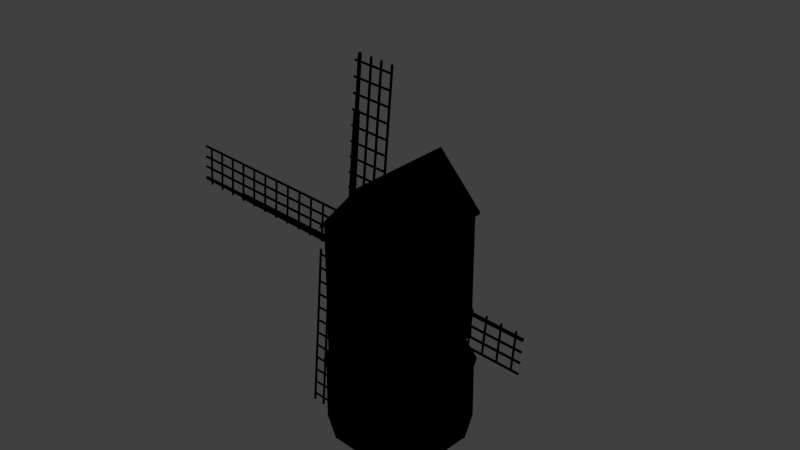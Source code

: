 # Source: windmill3.blend  (saved by Blender 2.70.0; exported with 4.5.12 LTS)
import bpy
from mathutils import Matrix  # noqa: F401  (used for matrix-valued properties, if any)

bpy.ops.wm.read_factory_settings(use_empty=True)
scene = bpy.context.scene
scene.name = 'Scene'

# ---- collections
col_collection_1 = bpy.data.collections.new('Collection 1'); scene.collection.children.link(col_collection_1)

# ---- materials (node trees are filled in below, after node groups)
mat_blinn1sg = bpy.data.materials.new('blinn1SG')
mat_blinn1sg.alpha_threshold = 0.0
mat_blinn1sg.use_transparent_shadow = False
mat_blinn1sg.diffuse_color = (0.0, 0.0, 0.0, 1.0)
mat_blinn1sg.specular_color = (0.0, 0.0, 0.0)
mat_blinn1sg.roughness = 0.5
mat_blinn1sg.specular_intensity = 1.0
mat_blinn1sg.line_color = (0.0, 0.0, 0.0, 1.0)

# ---- material node trees

# ---- world
world_world = bpy.data.worlds.new('World'); scene.world = world_world
world_world.color = (0.05088, 0.05088, 0.05088)
world_world.use_sun_shadow = False
world_world.sun_shadow_jitter_overblur = 0.0
world_world.cycles.sampling_method = 'MANUAL'
world_world.cycles.sample_map_resolution = 256

# ---- meshes
me_windmill_001 = bpy.data.meshes.new('WindMill.001')
me_windmill_001.from_pydata([(-277.9, -642.6, -29.08), (-280.4, -648.1, -29.08), (-280.4, -648.1, -24.39), (-277.9, -642.6, -24.39), (-300.0, -323.2, -29.08), (-300.0, -323.2, -24.39), (-297.5, -317.7, -24.39), (-297.5, -317.7, -29.08), (-156.9, -383.3, -29.08), (-159.5, -388.7, -29.08), (-159.5, -388.7, -24.39), (-300.0, -323.2, -29.08), (-300.0, -323.2, -24.39), (-159.5, -388.7, -29.08), (-159.5, -388.7, -24.39), (-5.065, -10.59, -33.34), (-5.065, -10.59, -20.34), (-489.7, 217.1, -21.74), (-489.7, 217.1, -31.94), (4.656, 10.26, -20.34), (4.656, 10.26, -33.34), (-481.2, 235.4, -31.94), (-481.2, 235.4, -21.74), (2.542, 5.727, -33.34), (-2.952, -6.055, -33.34), (-487.6, 221.7, -31.94), (-483.3, 230.9, -31.94), (-661.9, 313.6, -22.25), (-661.9, 313.6, -31.43), (-665.8, 305.3, -31.43), (-665.8, 305.3, -22.25), (-487.6, 221.7, -21.74), (-483.3, 230.9, -21.74), (-2.952, -6.055, -20.34), (2.542, 5.727, -20.34), (582.9, -421.5, -29.08), (582.9, -421.5, -24.39), (577.5, -418.9, -24.39), (577.5, -418.9, -29.08), (643.0, -278.4, -29.08), (648.5, -280.9, -29.08), (648.5, -280.9, -24.39), (643.0, -278.4, -24.39), (-9.023, -145.7, -29.74), (-9.023, -145.7, -23.73), (-6.485, -140.2, -23.73), (-6.485, -140.2, -29.74), (609.8, -427.6, -29.74), (607.3, -433.1, -29.74), (607.3, -433.1, -23.73), (609.8, -427.6, -23.73), (9.433, -106.1, -29.74), (9.433, -106.1, -23.73), (11.97, -100.7, -23.73), (11.97, -100.7, -29.74), (628.3, -388.0, -29.74), (625.7, -393.5, -29.74), (625.7, -393.5, -23.73), (628.3, -388.0, -23.73), (27.13, -68.17, -29.74), (27.13, -68.17, -23.73), (29.66, -62.72, -23.73), (29.66, -62.72, -29.74), (646.0, -350.1, -29.74), (643.4, -355.5, -29.74), (643.4, -355.5, -23.73), (646.0, -350.1, -23.73), (531.1, -397.3, -29.08), (531.1, -397.3, -24.39), (525.6, -394.7, -24.39), (525.6, -394.7, -29.08), (591.2, -254.2, -29.08), (596.6, -256.7, -29.08), (596.6, -256.7, -24.39), (591.2, -254.2, -24.39), (479.2, -373.1, -29.08), (479.2, -373.1, -24.39), (473.8, -370.6, -24.39), (473.8, -370.6, -29.08), (539.3, -230.0, -29.08), (544.7, -232.5, -29.08), (544.7, -232.5, -24.39), (539.3, -230.0, -24.39), (427.3, -348.9, -29.08), (427.3, -348.9, -24.39), (421.9, -346.4, -24.39), (421.9, -346.4, -29.08), (487.4, -205.8, -29.08), (492.9, -208.3, -29.08), (492.9, -208.3, -24.39), (487.4, -205.8, -24.39), (375.5, -324.7, -29.08), (375.5, -324.7, -24.39), (370.0, -322.2, -24.39), (370.0, -322.2, -29.08), (435.6, -181.6, -29.08), (441.0, -184.2, -29.08), (441.0, -184.2, -24.39), (435.6, -181.6, -24.39), (323.6, -300.5, -29.08), (323.6, -300.5, -24.39), (318.1, -298.0, -24.39), (318.1, -298.0, -29.08), (383.7, -157.4, -29.08), (389.1, -160.0, -29.08), (389.1, -160.0, -24.39), (383.7, -157.4, -24.39), (271.7, -276.3, -29.08), (271.7, -276.3, -24.39), (266.3, -273.8, -24.39), (266.3, -273.8, -29.08), (331.8, -133.2, -29.08), (337.3, -135.8, -29.08), (337.3, -135.8, -24.39), (331.8, -133.2, -24.39), (219.8, -252.2, -29.08), (219.8, -252.2, -24.39), (214.4, -249.6, -24.39), (214.4, -249.6, -29.08), (279.9, -109.1, -29.08), (285.4, -111.6, -29.08), (285.4, -111.6, -24.39), (279.9, -109.1, -24.39), (168.0, -228.0, -29.08), (168.0, -228.0, -24.39), (162.5, -225.4, -24.39), (162.5, -225.4, -29.08), (228.1, -84.87, -29.08), (233.5, -87.41, -29.08), (233.5, -87.41, -24.39), (228.1, -84.87, -24.39), (116.1, -203.8, -29.08), (116.1, -203.8, -24.39), (110.7, -201.2, -24.39), (110.7, -201.2, -29.08), (176.2, -60.68, -29.08), (181.7, -63.22, -29.08), (181.7, -63.22, -24.39), (176.2, -60.68, -24.39), (64.24, -179.6, -29.08), (64.24, -179.6, -24.39), (58.79, -177.1, -24.39), (58.79, -177.1, -29.08), (124.3, -36.5, -29.08), (129.8, -39.03, -29.08), (129.8, -39.03, -24.39), (124.3, -36.5, -24.39), (12.37, -155.4, -29.08), (12.37, -155.4, -24.39), (6.924, -152.9, -24.39), (6.924, -152.9, -29.08), (72.47, -12.31, -29.08), (77.91, -14.85, -29.08), (77.91, -14.85, -24.39), (72.47, -12.31, -24.39), (-10.61, 10.61, 3.052e-05), (-10.61, 10.61, -100.0), (-15.0, 0.0001221, -100.0), (-15.0, 6.104e-05, 3.052e-05), (-4.196e-05, 15.0, -3.052e-05), (-2.67e-05, 15.0, -100.0), (10.61, 10.61, -3.052e-05), (10.61, 10.61, -100.0), (15.0, 0.0001221, -100.0), (15.0, 6.104e-05, -3.052e-05), (10.61, -10.61, -3.052e-05), (10.61, -10.61, -100.0), (-4.387e-05, -15.0, -3.052e-05), (-2.909e-05, -15.0, -100.0), (-10.61, -10.61, -3.052e-05), (-10.61, -10.61, -100.0), (-4.196e-05, 6.104e-05, -3.052e-05), (489.3, -217.5, -21.74), (489.3, -217.5, -31.94), (480.8, -235.8, -31.94), (480.8, -235.8, -21.74), (487.2, -222.0, -31.94), (482.9, -231.2, -31.94), (661.5, -314.0, -22.25), (661.5, -314.0, -31.43), (665.4, -305.6, -31.43), (665.4, -305.6, -22.25), (487.2, -222.0, -21.74), (482.9, -231.2, -21.74), (-10.63, 4.696, -33.34), (-10.63, 4.696, -20.34), (217.1, 489.4, -21.74), (217.1, 489.4, -31.94), (10.22, -5.024, -20.34), (10.22, -5.024, -33.34), (235.4, 480.8, -31.94), (235.4, 480.8, -21.74), (5.686, -2.911, -33.34), (-6.096, 2.583, -33.34), (221.6, 487.2, -31.94), (230.9, 482.9, -31.94), (313.6, 661.5, -22.25), (313.6, 661.5, -31.43), (305.3, 665.4, -31.43), (305.3, 665.4, -22.25), (221.6, 487.2, -21.74), (230.9, 482.9, -21.74), (-6.096, 2.583, -20.34), (5.686, -2.911, -20.34), (-217.5, -489.7, -21.74), (-217.5, -489.7, -31.94), (-235.8, -481.1, -31.94), (-235.8, -481.1, -21.74), (-222.0, -487.6, -31.94), (-231.3, -483.3, -31.94), (-314.0, -661.9, -22.25), (-314.0, -661.9, -31.43), (-305.7, -665.7, -31.43), (-305.7, -665.7, -22.25), (-222.0, -487.6, -21.74), (-231.3, -483.3, -21.74), (421.9, 582.4, -29.08), (421.9, 582.4, -24.39), (419.3, 577.0, -24.39), (419.3, 577.0, -29.08), (278.8, 642.5, -29.08), (281.3, 648.0, -29.08), (281.3, 648.0, -24.39), (278.8, 642.5, -24.39), (146.1, -9.511, -29.74), (146.1, -9.511, -23.73), (140.6, -6.973, -23.73), (140.6, -6.973, -29.74), (428.0, 609.3, -29.74), (433.5, 606.8, -29.74), (433.5, 606.8, -23.73), (428.0, 609.3, -23.73), (106.5, 8.946, -29.74), (106.5, 8.946, -23.73), (101.1, 11.48, -23.73), (101.1, 11.48, -29.74), (388.5, 627.8, -29.74), (393.9, 625.2, -29.74), (393.9, 625.2, -23.73), (388.5, 627.8, -23.73), (68.57, 26.64, -29.74), (68.57, 26.64, -23.73), (63.13, 29.18, -23.73), (63.13, 29.18, -29.74), (350.5, 645.5, -29.74), (355.9, 642.9, -29.74), (355.9, 642.9, -23.73), (350.5, 645.5, -23.73), (397.7, 530.6, -29.08), (397.7, 530.6, -24.39), (395.1, 525.1, -24.39), (395.1, 525.1, -29.08), (254.6, 590.7, -29.08), (257.1, 596.1, -29.08), (257.1, 596.1, -24.39), (254.6, 590.7, -24.39), (373.5, 478.7, -29.08), (373.5, 478.7, -24.39), (371.0, 473.3, -24.39), (371.0, 473.3, -29.08), (230.4, 538.8, -29.08), (232.9, 544.2, -29.08), (232.9, 544.2, -24.39), (230.4, 538.8, -24.39), (349.3, 426.8, -29.08), (349.3, 426.8, -24.39), (346.8, 421.4, -24.39), (346.8, 421.4, -29.08), (206.2, 486.9, -29.08), (208.7, 492.4, -29.08), (208.7, 492.4, -24.39), (206.2, 486.9, -24.39), (325.1, 375.0, -29.08), (325.1, 375.0, -24.39), (322.6, 369.5, -24.39), (322.6, 369.5, -29.08), (182.0, 435.1, -29.08), (184.6, 440.5, -29.08), (184.6, 440.5, -24.39), (182.0, 435.1, -24.39), (300.9, 323.1, -29.08), (300.9, 323.1, -24.39), (298.4, 317.7, -24.39), (298.4, 317.7, -29.08), (157.8, 383.2, -29.08), (160.4, 388.6, -29.08), (160.4, 388.6, -24.39), (157.8, 383.2, -24.39), (276.7, 271.2, -29.08), (276.7, 271.2, -24.39), (274.2, 265.8, -24.39), (274.2, 265.8, -29.08), (133.6, 331.3, -29.08), (136.2, 336.8, -29.08), (136.2, 336.8, -24.39), (133.6, 331.3, -24.39), (252.6, 219.4, -29.08), (252.6, 219.4, -24.39), (250.0, 213.9, -24.39), (250.0, 213.9, -29.08), (109.5, 279.5, -29.08), (112.0, 284.9, -29.08), (112.0, 284.9, -24.39), (109.5, 279.5, -24.39), (228.4, 167.5, -29.08), (228.4, 167.5, -24.39), (225.8, 162.0, -24.39), (225.8, 162.0, -29.08), (85.27, 227.6, -29.08), (87.81, 233.0, -29.08), (87.81, 233.0, -24.39), (85.27, 227.6, -24.39), (204.2, 115.6, -29.08), (204.2, 115.6, -24.39), (201.6, 110.2, -24.39), (201.6, 110.2, -29.08), (61.09, 175.7, -29.08), (63.62, 181.2, -29.08), (63.62, 181.2, -24.39), (61.09, 175.7, -24.39), (180.0, 63.75, -29.08), (180.0, 63.75, -24.39), (177.5, 58.31, -24.39), (177.5, 58.31, -29.08), (36.9, 123.9, -29.08), (39.44, 129.3, -29.08), (39.44, 129.3, -24.39), (36.9, 123.9, -24.39), (155.8, 11.88, -29.08), (155.8, 11.88, -24.39), (153.3, 6.437, -24.39), (153.3, 6.437, -29.08), (12.71, 71.98, -29.08), (15.25, 77.42, -29.08), (15.25, 77.42, -24.39), (12.71, 71.98, -24.39), (-582.0, 421.4, -29.08), (-582.0, 421.4, -24.39), (-576.6, 418.8, -24.39), (-576.6, 418.8, -29.08), (-642.1, 278.3, -29.08), (-647.6, 280.8, -29.08), (-647.6, 280.8, -24.39), (-642.1, 278.3, -24.39), (9.914, 145.6, -29.74), (9.914, 145.6, -23.73), (7.376, 140.2, -23.73), (7.376, 140.2, -29.74), (-608.9, 427.5, -29.74), (-606.4, 433.0, -29.74), (-606.4, 433.0, -23.73), (-608.9, 427.5, -23.73), (-8.543, 106.0, -29.74), (-8.543, 106.0, -23.73), (-11.08, 100.6, -23.73), (-11.08, 100.6, -29.74), (-627.4, 388.0, -29.74), (-624.8, 393.4, -29.74), (-624.8, 393.4, -23.73), (-627.4, 388.0, -23.73), (-26.24, 68.08, -29.74), (-26.24, 68.08, -23.73), (-28.77, 62.64, -23.73), (-28.77, 62.64, -29.74), (-645.1, 350.0, -29.74), (-642.5, 355.5, -29.74), (-642.5, 355.5, -23.73), (-645.1, 350.0, -23.73), (-530.2, 397.2, -29.08), (-530.2, 397.2, -24.39), (-524.7, 394.7, -24.39), (-524.7, 394.7, -29.08), (-590.3, 254.1, -29.08), (-595.7, 256.6, -29.08), (-595.7, 256.6, -24.39), (-590.3, 254.1, -24.39), (-478.3, 373.0, -29.08), (-478.3, 373.0, -24.39), (-472.9, 370.5, -24.39), (-472.9, 370.5, -29.08), (-538.4, 229.9, -29.08), (-543.8, 232.4, -29.08), (-543.8, 232.4, -24.39), (-538.4, 229.9, -24.39), (-426.4, 348.8, -29.08), (-426.4, 348.8, -24.39), (-421.0, 346.3, -24.39), (-421.0, 346.3, -29.08), (-486.5, 205.7, -29.08), (-492.0, 208.3, -29.08), (-492.0, 208.3, -24.39), (-486.5, 205.7, -24.39), (-374.6, 324.6, -29.08), (-374.6, 324.6, -24.39), (-369.1, 322.1, -24.39), (-369.1, 322.1, -29.08), (-434.7, 181.5, -29.08), (-440.1, 184.1, -29.08), (-440.1, 184.1, -24.39), (-434.7, 181.5, -24.39), (-322.7, 300.4, -29.08), (-322.7, 300.4, -24.39), (-317.3, 297.9, -24.39), (-317.3, 297.9, -29.08), (-382.8, 157.3, -29.08), (-388.2, 159.9, -29.08), (-388.2, 159.9, -24.39), (-382.8, 157.3, -24.39), (-270.8, 276.3, -29.08), (-270.8, 276.3, -24.39), (-265.4, 273.7, -24.39), (-265.4, 273.7, -29.08), (-330.9, 133.2, -29.08), (-336.4, 135.7, -29.08), (-336.4, 135.7, -24.39), (-330.9, 133.2, -24.39), (-219.0, 252.1, -29.08), (-219.0, 252.1, -24.39), (-213.5, 249.5, -24.39), (-213.5, 249.5, -29.08), (-279.1, 109.0, -29.08), (-284.5, 111.5, -29.08), (-284.5, 111.5, -24.39), (-279.1, 109.0, -24.39), (-167.1, 227.9, -29.08), (-167.1, 227.9, -24.39), (-161.6, 225.3, -24.39), (-161.6, 225.3, -29.08), (-227.2, 84.79, -29.08), (-232.6, 87.32, -29.08), (-232.6, 87.32, -24.39), (-227.2, 84.79, -24.39), (-115.2, 203.7, -29.08), (-115.2, 203.7, -24.39), (-109.8, 201.2, -24.39), (-109.8, 201.2, -29.08), (-175.3, 60.6, -29.08), (-180.8, 63.14, -29.08), (-180.8, 63.14, -24.39), (-175.3, 60.6, -24.39), (-63.35, 179.5, -29.08), (-63.35, 179.5, -24.39), (-57.9, 177.0, -24.39), (-57.9, 177.0, -29.08), (-123.4, 36.41, -29.08), (-128.9, 38.95, -29.08), (-128.9, 38.95, -24.39), (-123.4, 36.41, -24.39), (-11.48, 155.3, -29.08), (-11.48, 155.3, -24.39), (-6.034, 152.8, -24.39), (-6.034, 152.8, -29.08), (-71.58, 12.22, -29.08), (-77.02, 14.76, -29.08), (-77.02, 14.76, -24.39), (-71.58, 12.22, -24.39), (-421.0, -582.5, -29.08), (-421.0, -582.5, -24.39), (-418.4, -577.1, -24.39), (-418.4, -577.1, -29.08), (-277.9, -642.6, -29.08), (-280.4, -648.1, -29.08), (-280.4, -648.1, -24.39), (-277.9, -642.6, -24.39), (-145.2, 9.426, -29.74), (-145.2, 9.426, -23.73), (-139.8, 6.888, -23.73), (-139.8, 6.888, -29.74), (-427.1, -609.4, -29.74), (-432.6, -606.9, -29.74), (-432.6, -606.9, -23.73), (-427.1, -609.4, -23.73), (-105.6, -9.031, -29.74), (-105.6, -9.031, -23.73), (-100.2, -11.57, -23.73), (-100.2, -11.57, -29.74), (-387.6, -627.9, -29.74), (-393.0, -625.3, -29.74), (-393.0, -625.3, -23.73), (-387.6, -627.9, -23.73), (-67.68, -26.72, -29.74), (-67.68, -26.72, -23.73), (-62.24, -29.26, -23.73), (-62.24, -29.26, -29.74), (-349.6, -645.6, -29.74), (-355.1, -643.0, -29.74), (-355.1, -643.0, -23.73), (-349.6, -645.6, -23.73), (-396.8, -530.7, -29.08), (-396.8, -530.7, -24.39), (-394.3, -525.2, -24.39), (-394.3, -525.2, -29.08), (-253.7, -590.8, -29.08), (-256.2, -596.2, -29.08), (-256.2, -596.2, -24.39), (-253.7, -590.8, -24.39), (-372.6, -478.8, -29.08), (-372.6, -478.8, -24.39), (-370.1, -473.3, -24.39), (-370.1, -473.3, -29.08), (-229.5, -538.9, -29.08), (-232.0, -544.3, -29.08), (-232.0, -544.3, -24.39), (-229.5, -538.9, -24.39), (-348.4, -426.9, -29.08), (-348.4, -426.9, -24.39), (-345.9, -421.5, -24.39), (-345.9, -421.5, -29.08), (-205.3, -487.0, -29.08), (-207.9, -492.5, -29.08), (-207.9, -492.5, -24.39), (-205.3, -487.0, -24.39), (-324.2, -375.1, -29.08), (-324.2, -375.1, -24.39), (-321.7, -369.6, -24.39), (-321.7, -369.6, -29.08), (-181.1, -435.2, -29.08), (-183.7, -440.6, -29.08), (-183.7, -440.6, -24.39), (-181.1, -435.2, -24.39), (-300.0, -323.2, -24.39), (-297.5, -317.7, -24.39), (-297.5, -317.7, -29.08), (-156.9, -383.3, -29.08), (-159.5, -388.7, -29.08), (-159.5, -388.7, -24.39), (-156.9, -383.3, -24.39), (-275.9, -271.3, -29.08), (-275.9, -271.3, -24.39), (-273.3, -265.9, -24.39), (-273.3, -265.9, -29.08), (-132.8, -331.4, -29.08), (-135.3, -336.9, -29.08), (-135.3, -336.9, -24.39), (-132.8, -331.4, -24.39), (-251.7, -219.4, -29.08), (-251.7, -219.4, -24.39), (-249.1, -214.0, -24.39), (-249.1, -214.0, -29.08), (-108.6, -279.5, -29.08), (-111.1, -285.0, -29.08), (-111.1, -285.0, -24.39), (-108.6, -279.5, -24.39), (-227.5, -167.6, -29.08), (-227.5, -167.6, -24.39), (-224.9, -162.1, -24.39), (-224.9, -162.1, -29.08), (-84.38, -227.7, -29.08), (-86.92, -233.1, -29.08), (-86.92, -233.1, -24.39), (-84.38, -227.7, -24.39), (-203.3, -115.7, -29.08), (-203.3, -115.7, -24.39), (-200.8, -110.3, -24.39), (-200.8, -110.3, -29.08), (-60.2, -175.8, -29.08), (-62.73, -181.2, -29.08), (-62.73, -181.2, -24.39), (-60.2, -175.8, -24.39), (-179.1, -63.83, -29.08), (-179.1, -63.83, -24.39), (-176.6, -58.39, -24.39), (-176.6, -58.39, -29.08), (-36.01, -123.9, -29.08), (-38.55, -129.4, -29.08), (-38.55, -129.4, -24.39), (-36.01, -123.9, -24.39), (-154.9, -11.96, -29.08), (-154.9, -11.96, -24.39), (-152.4, -6.521, -24.39), (-152.4, -6.522, -29.08), (-11.82, -72.07, -29.08), (-14.36, -77.51, -29.08), (-14.36, -77.51, -24.39), (-11.82, -72.07, -24.39)], [], [(4, 5, 6, 7), (4, 7, 8, 9), (4, 9, 10, 5), (2, 1, 0, 3), (11, 13, 14, 12), (15, 16, 17, 18), (19, 20, 21, 22), (23, 24, 25, 26), (27, 28, 29, 30), (31, 32, 27, 30), (31, 30, 29, 25), (26, 28, 27, 32), (26, 25, 29, 28), (33, 34, 32, 31), (16, 33, 31, 17), (18, 17, 31, 25), (23, 26, 21, 20), (32, 22, 21, 26), (19, 22, 32, 34), (35, 36, 37, 38), (35, 38, 39, 40), (35, 40, 41, 36), (37, 36, 41, 42), (37, 42, 39, 38), (43, 44, 45, 46), (43, 46, 47, 48), (43, 48, 49, 44), (45, 44, 49, 50), (45, 50, 47, 46), (51, 52, 53, 54), (51, 54, 55, 56), (51, 56, 57, 52), (53, 52, 57, 58), (53, 58, 55, 54), (59, 60, 61, 62), (59, 62, 63, 64), (59, 64, 65, 60), (61, 60, 65, 66), (61, 66, 63, 62), (67, 68, 69, 70), (67, 70, 71, 72), (67, 72, 73, 68), (69, 68, 73, 74), (69, 74, 71, 70), (75, 76, 77, 78), (75, 78, 79, 80), (75, 80, 81, 76), (77, 76, 81, 82), (77, 82, 79, 78), (83, 84, 85, 86), (83, 86, 87, 88), (83, 88, 89, 84), (85, 84, 89, 90), (85, 90, 87, 86), (91, 92, 93, 94), (91, 94, 95, 96), (91, 96, 97, 92), (93, 92, 97, 98), (93, 98, 95, 94), (99, 100, 101, 102), (99, 102, 103, 104), (99, 104, 105, 100), (101, 100, 105, 106), (101, 106, 103, 102), (107, 108, 109, 110), (107, 110, 111, 112), (107, 112, 113, 108), (109, 108, 113, 114), (109, 114, 111, 110), (115, 116, 117, 118), (115, 118, 119, 120), (115, 120, 121, 116), (117, 116, 121, 122), (117, 122, 119, 118), (123, 124, 125, 126), (123, 126, 127, 128), (123, 128, 129, 124), (125, 124, 129, 130), (125, 130, 127, 126), (131, 132, 133, 134), (131, 134, 135, 136), (131, 136, 137, 132), (133, 132, 137, 138), (133, 138, 135, 134), (139, 140, 141, 142), (139, 142, 143, 144), (139, 144, 145, 140), (141, 140, 145, 146), (141, 146, 143, 142), (147, 148, 149, 150), (147, 150, 151, 152), (147, 152, 153, 148), (149, 148, 153, 154), (149, 154, 151, 150), (155, 156, 157, 158), (155, 159, 160, 156), (160, 159, 161, 162), (163, 162, 161, 164), (165, 166, 163, 164), (165, 167, 168, 166), (169, 170, 168, 167), (169, 158, 157, 170), (158, 169, 171, 155), (159, 155, 171), (171, 164, 161, 159), (165, 164, 171), (171, 169, 167, 165), (41, 40, 39, 42), (49, 48, 47, 50), (57, 56, 55, 58), (65, 64, 63, 66), (73, 72, 71, 74), (81, 80, 79, 82), (89, 88, 87, 90), (97, 96, 95, 98), (105, 104, 103, 106), (113, 112, 111, 114), (121, 120, 119, 122), (129, 128, 127, 130), (137, 136, 135, 138), (145, 144, 143, 146), (153, 152, 151, 154), (25, 24, 15, 18), (20, 19, 172, 173), (16, 15, 174, 175), (24, 23, 176, 177), (178, 179, 180, 181), (182, 183, 178, 181), (182, 181, 180, 176), (177, 179, 178, 183), (177, 176, 180, 179), (34, 33, 183, 182), (19, 34, 182, 172), (173, 172, 182, 176), (24, 177, 174, 15), (183, 175, 174, 177), (16, 175, 183, 33), (176, 23, 20, 173), (184, 185, 186, 187), (188, 189, 190, 191), (192, 193, 194, 195), (196, 197, 198, 199), (200, 201, 196, 199), (200, 199, 198, 194), (195, 197, 196, 201), (195, 194, 198, 197), (202, 203, 201, 200), (185, 202, 200, 186), (187, 186, 200, 194), (192, 195, 190, 189), (201, 191, 190, 195), (188, 191, 201, 203), (194, 193, 184, 187), (189, 188, 204, 205), (185, 184, 206, 207), (193, 192, 208, 209), (210, 211, 212, 213), (214, 215, 210, 213), (214, 213, 212, 208), (209, 211, 210, 215), (209, 208, 212, 211), (203, 202, 215, 214), (188, 203, 214, 204), (205, 204, 214, 208), (193, 209, 206, 184), (215, 207, 206, 209), (185, 207, 215, 202), (208, 192, 189, 205), (216, 217, 218, 219), (216, 219, 220, 221), (216, 221, 222, 217), (218, 217, 222, 223), (218, 223, 220, 219), (224, 225, 226, 227), (224, 227, 228, 229), (224, 229, 230, 225), (226, 225, 230, 231), (226, 231, 228, 227), (232, 233, 234, 235), (232, 235, 236, 237), (232, 237, 238, 233), (234, 233, 238, 239), (234, 239, 236, 235), (240, 241, 242, 243), (240, 243, 244, 245), (240, 245, 246, 241), (242, 241, 246, 247), (242, 247, 244, 243), (248, 249, 250, 251), (248, 251, 252, 253), (248, 253, 254, 249), (250, 249, 254, 255), (250, 255, 252, 251), (256, 257, 258, 259), (256, 259, 260, 261), (256, 261, 262, 257), (258, 257, 262, 263), (258, 263, 260, 259), (264, 265, 266, 267), (264, 267, 268, 269), (264, 269, 270, 265), (266, 265, 270, 271), (266, 271, 268, 267), (272, 273, 274, 275), (272, 275, 276, 277), (272, 277, 278, 273), (274, 273, 278, 279), (274, 279, 276, 275), (280, 281, 282, 283), (280, 283, 284, 285), (280, 285, 286, 281), (282, 281, 286, 287), (282, 287, 284, 283), (288, 289, 290, 291), (288, 291, 292, 293), (288, 293, 294, 289), (290, 289, 294, 295), (290, 295, 292, 291), (296, 297, 298, 299), (296, 299, 300, 301), (296, 301, 302, 297), (298, 297, 302, 303), (298, 303, 300, 299), (304, 305, 306, 307), (304, 307, 308, 309), (304, 309, 310, 305), (306, 305, 310, 311), (306, 311, 308, 307), (312, 313, 314, 315), (312, 315, 316, 317), (312, 317, 318, 313), (314, 313, 318, 319), (314, 319, 316, 315), (320, 321, 322, 323), (320, 323, 324, 325), (320, 325, 326, 321), (322, 321, 326, 327), (322, 327, 324, 323), (328, 329, 330, 331), (328, 331, 332, 333), (328, 333, 334, 329), (330, 329, 334, 335), (330, 335, 332, 331), (222, 221, 220, 223), (230, 229, 228, 231), (238, 237, 236, 239), (246, 245, 244, 247), (254, 253, 252, 255), (262, 261, 260, 263), (270, 269, 268, 271), (278, 277, 276, 279), (286, 285, 284, 287), (294, 293, 292, 295), (302, 301, 300, 303), (310, 309, 308, 311), (318, 317, 316, 319), (326, 325, 324, 327), (334, 333, 332, 335), (336, 337, 338, 339), (336, 339, 340, 341), (336, 341, 342, 337), (338, 337, 342, 343), (338, 343, 340, 339), (344, 345, 346, 347), (344, 347, 348, 349), (344, 349, 350, 345), (346, 345, 350, 351), (346, 351, 348, 347), (352, 353, 354, 355), (352, 355, 356, 357), (352, 357, 358, 353), (354, 353, 358, 359), (354, 359, 356, 355), (360, 361, 362, 363), (360, 363, 364, 365), (360, 365, 366, 361), (362, 361, 366, 367), (362, 367, 364, 363), (368, 369, 370, 371), (368, 371, 372, 373), (368, 373, 374, 369), (370, 369, 374, 375), (370, 375, 372, 371), (376, 377, 378, 379), (376, 379, 380, 381), (376, 381, 382, 377), (378, 377, 382, 383), (378, 383, 380, 379), (384, 385, 386, 387), (384, 387, 388, 389), (384, 389, 390, 385), (386, 385, 390, 391), (386, 391, 388, 387), (392, 393, 394, 395), (392, 395, 396, 397), (392, 397, 398, 393), (394, 393, 398, 399), (394, 399, 396, 395), (400, 401, 402, 403), (400, 403, 404, 405), (400, 405, 406, 401), (402, 401, 406, 407), (402, 407, 404, 403), (408, 409, 410, 411), (408, 411, 412, 413), (408, 413, 414, 409), (410, 409, 414, 415), (410, 415, 412, 411), (416, 417, 418, 419), (416, 419, 420, 421), (416, 421, 422, 417), (418, 417, 422, 423), (418, 423, 420, 419), (424, 425, 426, 427), (424, 427, 428, 429), (424, 429, 430, 425), (426, 425, 430, 431), (426, 431, 428, 427), (432, 433, 434, 435), (432, 435, 436, 437), (432, 437, 438, 433), (434, 433, 438, 439), (434, 439, 436, 435), (440, 441, 442, 443), (440, 443, 444, 445), (440, 445, 446, 441), (442, 441, 446, 447), (442, 447, 444, 443), (448, 449, 450, 451), (448, 451, 452, 453), (448, 453, 454, 449), (450, 449, 454, 455), (450, 455, 452, 451), (342, 341, 340, 343), (350, 349, 348, 351), (358, 357, 356, 359), (366, 365, 364, 367), (374, 373, 372, 375), (382, 381, 380, 383), (390, 389, 388, 391), (398, 397, 396, 399), (406, 405, 404, 407), (414, 413, 412, 415), (422, 421, 420, 423), (430, 429, 428, 431), (438, 437, 436, 439), (446, 445, 444, 447), (454, 453, 452, 455), (456, 457, 458, 459), (456, 459, 460, 461), (456, 461, 462, 457), (458, 457, 462, 463), (458, 463, 460, 459), (464, 465, 466, 467), (464, 467, 468, 469), (464, 469, 470, 465), (466, 465, 470, 471), (466, 471, 468, 467), (472, 473, 474, 475), (472, 475, 476, 477), (472, 477, 478, 473), (474, 473, 478, 479), (474, 479, 476, 475), (480, 481, 482, 483), (480, 483, 484, 485), (480, 485, 486, 481), (482, 481, 486, 487), (482, 487, 484, 483), (488, 489, 490, 491), (488, 491, 492, 493), (488, 493, 494, 489), (490, 489, 494, 495), (490, 495, 492, 491), (496, 497, 498, 499), (496, 499, 500, 501), (496, 501, 502, 497), (498, 497, 502, 503), (498, 503, 500, 499), (504, 505, 506, 507), (504, 507, 508, 509), (504, 509, 510, 505), (506, 505, 510, 511), (506, 511, 508, 507), (512, 513, 514, 515), (512, 515, 516, 517), (512, 517, 518, 513), (514, 513, 518, 519), (514, 519, 516, 515), (521, 520, 525, 526), (521, 526, 523, 522), (527, 528, 529, 530), (527, 530, 531, 532), (527, 532, 533, 528), (529, 528, 533, 534), (529, 534, 531, 530), (535, 536, 537, 538), (535, 538, 539, 540), (535, 540, 541, 536), (537, 536, 541, 542), (537, 542, 539, 538), (543, 544, 545, 546), (543, 546, 547, 548), (543, 548, 549, 544), (545, 544, 549, 550), (545, 550, 547, 546), (551, 552, 553, 554), (551, 554, 555, 556), (551, 556, 557, 552), (553, 552, 557, 558), (553, 558, 555, 554), (559, 560, 561, 562), (559, 562, 563, 564), (559, 564, 565, 560), (561, 560, 565, 566), (561, 566, 563, 562), (567, 568, 569, 570), (567, 570, 571, 572), (567, 572, 573, 568), (569, 568, 573, 574), (569, 574, 571, 570), (470, 469, 468, 471), (478, 477, 476, 479), (486, 485, 484, 487), (494, 493, 492, 495), (502, 501, 500, 503), (510, 509, 508, 511), (518, 517, 516, 519), (525, 524, 523, 526), (533, 532, 531, 534), (541, 540, 539, 542), (549, 548, 547, 550), (557, 556, 555, 558), (565, 564, 563, 566), (573, 572, 571, 574)])
me_windmill_001.polygons.foreach_set('use_smooth', [0, 0, 0, 0, 0, 1, 0, 1, 0, 1, 0, 0, 1, 1, 0, 0, 0, 0, 0, 0, 0, 0, 0, 0, 0, 0, 0, 0, 0, 0, 0, 0, 0, 0, 0, 0, 0, 0, 0, 0, 0, 0, 0, 0, 0, 0, 0, 0, 0, 0, 0, 0, 0, 0, 0, 0, 0, 0, 0, 0, 0, 0, 0, 0, 0, 0, 0, 0, 0, 0, 0, 0, 0, 0, 0, 0, 0, 0, 0, 0, 0, 0, 0, 0, 0, 0, 0, 0, 0, 0, 0, 0, 0, 0, 1, 1, 1, 1, 1, 1, 1, 1, 1, 1, 1, 1, 1, 0, 0, 0, 0, 0, 0, 0, 0, 0, 0, 0, 0, 0, 0, 0, 1, 1, 0, 1, 0, 1, 0, 0, 1, 1, 0, 0, 0, 0, 0, 1, 1, 0, 1, 0, 1, 0, 0, 1, 1, 0, 0, 0, 0, 0, 1, 1, 0, 1, 0, 1, 0, 0, 1, 1, 0, 0, 0, 0, 0, 1, 0, 0, 0, 0, 0, 0, 0, 0, 0, 0, 0, 0, 0, 0, 0, 0, 0, 0, 0, 0, 0, 0, 0, 0, 0, 0, 0, 0, 0, 0, 0, 0, 0, 0, 0, 0, 0, 0, 0, 0, 0, 0, 0, 0, 0, 0, 0, 0, 0, 0, 0, 0, 0, 0, 0, 0, 0, 0, 0, 0, 0, 0, 0, 0, 0, 0, 0, 0, 0, 0, 0, 0, 0, 0, 0, 0, 0, 0, 0, 0, 0, 0, 0, 0, 0, 0, 0, 0, 0, 0, 0, 0, 0, 0, 0, 0, 0, 0, 0, 0, 0, 0, 0, 0, 0, 0, 0, 0, 0, 0, 0, 0, 0, 0, 0, 0, 0, 0, 0, 0, 0, 0, 0, 0, 0, 0, 0, 0, 0, 0, 0, 0, 0, 0, 0, 0, 0, 0, 0, 0, 0, 0, 0, 0, 0, 0, 0, 0, 0, 0, 0, 0, 0, 0, 0, 0, 0, 0, 0, 0, 0, 0, 0, 0, 0, 0, 0, 0, 0, 0, 0, 0, 0, 0, 0, 0, 0, 0, 0, 0, 0, 0, 0, 0, 0, 0, 0, 0, 0, 0, 0, 0, 0, 0, 0, 0, 0, 0, 0, 0, 0, 0, 0, 0, 0, 0, 0, 0, 0, 0, 0, 0, 0, 0, 0, 0, 0, 0, 0, 0, 0, 0, 0, 0, 0, 0, 0, 0, 0, 0, 0, 0, 0, 0, 0, 0, 0, 0, 0, 0, 0, 0, 0, 0, 0, 0, 0, 0, 0, 0, 0, 0, 0, 0, 0, 0, 0, 0, 0, 0, 0, 0, 0, 0, 0, 0])
_k = set([(15, 16), (15, 24), (16, 17), (17, 18), (18, 25), (19, 20), (19, 172), (20, 23), (23, 26), (23, 176), (24, 25), (24, 177), (25, 29), (26, 28), (27, 30), (27, 32), (28, 29), (30, 31), (31, 33), (32, 34), (33, 183), (34, 182), (155, 158), (155, 159), (156, 157), (156, 160), (157, 170), (158, 169), (159, 161), (160, 162), (161, 164), (162, 163), (163, 166), (164, 165), (165, 167), (166, 168), (167, 169), (168, 170), (172, 173), (173, 176), (176, 180), (177, 179), (178, 181), (178, 183), (179, 180), (181, 182), (184, 185), (184, 193), (185, 186), (186, 187), (187, 194), (188, 189), (188, 204), (189, 192), (192, 195), (192, 208), (193, 194), (193, 209), (194, 198), (195, 197), (196, 199), (196, 201), (197, 198), (199, 200), (200, 202), (201, 203), (202, 215), (203, 214), (204, 205), (205, 208), (208, 212), (209, 211), (210, 213), (210, 215), (211, 212), (213, 214)])
me_windmill_001.attributes.new('sharp_edge', 'BOOLEAN', 'EDGE').data.foreach_set('value', [ (min(e.vertices), max(e.vertices)) in _k for e in me_windmill_001.edges])
_uv = me_windmill_001.uv_layers.new(name='UVMap')
_uv.uv.foreach_set('vector', [0.8233, 0.4289, 0.8214, 0.4289, 0.8214, 0.4263, 0.8233, 0.4263, 0.8214, 0.4308, 0.8213, 0.4334, 0.7526, 0.4324, 0.7527, 0.4297, 0.8214, 0.4308, 0.7527, 0.4297, 0.7527, 0.4279, 0.8214, 0.4289, 0.6689, 0.298, 0.667, 0.298, 0.667, 0.2954, 0.6689, 0.2954, 0.8214, 0.4308, 0.7527, 0.4297, 0.7527, 0.4279, 0.8214, 0.4289, 0.9517, 0.4683, 0.9461, 0.4683, 0.9465, 0.2062, 0.9511, 0.2062, 0.9357, 0.4682, 0.9301, 0.4682, 0.9307, 0.2061, 0.9356, 0.2061, 0.9276, 0.4682, 0.9211, 0.4681, 0.9231, 0.2061, 0.9282, 0.2061, 0.9385, 0.1096, 0.9344, 0.1095, 0.9345, 0.1049, 0.9386, 0.1051, 0.9438, 0.2061, 0.9386, 0.206, 0.9385, 0.1096, 0.9431, 0.1097, 0.9252, 0.2057, 0.9254, 0.1094, 0.9296, 0.1094, 0.9296, 0.2057, 0.9343, 0.2058, 0.9344, 0.1095, 0.9385, 0.1096, 0.9386, 0.206, 0.9343, 0.2058, 0.9296, 0.2057, 0.9296, 0.1094, 0.9344, 0.1095, 0.944, 0.4683, 0.9379, 0.4682, 0.9386, 0.206, 0.9438, 0.2061, 0.9461, 0.4683, 0.944, 0.4683, 0.9438, 0.2061, 0.9465, 0.2062, 0.9292, 0.1056, 0.9338, 0.1056, 0.9338, 0.108, 0.9292, 0.108, 0.9276, 0.4682, 0.9282, 0.2061, 0.9307, 0.2061, 0.9301, 0.4682, 0.9393, 0.1047, 0.9418, 0.1047, 0.9418, 0.1092, 0.9393, 0.1092, 0.9357, 0.4682, 0.9356, 0.2061, 0.9386, 0.206, 0.9379, 0.4682, 0.9033, 0.2965, 0.9014, 0.2965, 0.9013, 0.2939, 0.9032, 0.2938, 0.9014, 0.2983, 0.9015, 0.301, 0.8328, 0.3023, 0.8327, 0.2997, 0.9014, 0.2983, 0.8327, 0.2997, 0.8327, 0.2978, 0.9014, 0.2965, 0.9013, 0.2939, 0.9014, 0.2965, 0.8327, 0.2978, 0.8326, 0.2952, 0.9013, 0.2939, 0.8326, 0.2952, 0.8326, 0.2933, 0.9013, 0.292, 0.3978, 0.3972, 0.4005, 0.3972, 0.4005, 0.4001, 0.3978, 0.4001, 0.4005, 0.4057, 0.4005, 0.4028, 0.7385, 0.4028, 0.7385, 0.4057, 0.4005, 0.3945, 0.7385, 0.3945, 0.7385, 0.3972, 0.4005, 0.3972, 0.4005, 0.4001, 0.4005, 0.3972, 0.7385, 0.3972, 0.7385, 0.4001, 0.4005, 0.4001, 0.7385, 0.4001, 0.7385, 0.4028, 0.4005, 0.4028, 0.3985, 0.4346, 0.4012, 0.4346, 0.4012, 0.4376, 0.3985, 0.4376, 0.4012, 0.4432, 0.4012, 0.4402, 0.7392, 0.4402, 0.7392, 0.4432, 0.4012, 0.432, 0.7392, 0.432, 0.7392, 0.4346, 0.4012, 0.4346, 0.4012, 0.4376, 0.4012, 0.4346, 0.7392, 0.4346, 0.7392, 0.4376, 0.4012, 0.4376, 0.7392, 0.4376, 0.7392, 0.4402, 0.4012, 0.4402, 0.3976, 0.4158, 0.4003, 0.4158, 0.4003, 0.4187, 0.3976, 0.4187, 0.4003, 0.4244, 0.4003, 0.4214, 0.7383, 0.4214, 0.7383, 0.4244, 0.4003, 0.4131, 0.7383, 0.4131, 0.7383, 0.4158, 0.4003, 0.4158, 0.4003, 0.4187, 0.4003, 0.4158, 0.7383, 0.4158, 0.7383, 0.4187, 0.4003, 0.4187, 0.7383, 0.4187, 0.7383, 0.4214, 0.4003, 0.4214, 0.9043, 0.3174, 0.9024, 0.3175, 0.9023, 0.3149, 0.9042, 0.3148, 0.9025, 0.3193, 0.9025, 0.322, 0.8339, 0.3241, 0.8338, 0.3215, 0.9025, 0.3193, 0.8338, 0.3215, 0.8337, 0.3196, 0.9024, 0.3175, 0.9023, 0.3149, 0.9024, 0.3175, 0.8337, 0.3196, 0.8336, 0.317, 0.9023, 0.3149, 0.8336, 0.317, 0.8336, 0.3152, 0.9023, 0.313, 0.8234, 0.2975, 0.8216, 0.2975, 0.8215, 0.2949, 0.8234, 0.2949, 0.8216, 0.2994, 0.8216, 0.302, 0.7529, 0.3029, 0.7529, 0.3002, 0.8216, 0.2994, 0.7529, 0.3002, 0.7529, 0.2984, 0.8216, 0.2975, 0.8215, 0.2949, 0.8216, 0.2975, 0.7529, 0.2984, 0.7528, 0.2957, 0.8215, 0.2949, 0.7528, 0.2957, 0.7528, 0.2939, 0.8215, 0.293, 0.8203, 0.3193, 0.8184, 0.3193, 0.8184, 0.3167, 0.8203, 0.3166, 0.8185, 0.3211, 0.8185, 0.3238, 0.7498, 0.3251, 0.7498, 0.3224, 0.8185, 0.3211, 0.7498, 0.3224, 0.7497, 0.3206, 0.8184, 0.3193, 0.8184, 0.3167, 0.8184, 0.3193, 0.7497, 0.3206, 0.7497, 0.318, 0.8184, 0.3167, 0.7497, 0.318, 0.7496, 0.3161, 0.8184, 0.3148, 0.9069, 0.4044, 0.9051, 0.4044, 0.905, 0.4018, 0.9069, 0.4018, 0.9051, 0.4063, 0.9052, 0.4089, 0.8365, 0.4104, 0.8364, 0.4078, 0.9051, 0.4063, 0.8364, 0.4078, 0.8364, 0.406, 0.9051, 0.4044, 0.905, 0.4018, 0.9051, 0.4044, 0.8364, 0.406, 0.8363, 0.4033, 0.905, 0.4018, 0.8363, 0.4033, 0.8363, 0.4015, 0.905, 0.4, 0.9051, 0.4274, 0.9032, 0.4273, 0.9033, 0.4247, 0.9051, 0.4247, 0.9032, 0.4292, 0.9032, 0.4318, 0.8345, 0.4308, 0.8345, 0.4282, 0.9032, 0.4292, 0.8345, 0.4282, 0.8345, 0.4263, 0.9032, 0.4273, 0.9033, 0.4247, 0.9032, 0.4273, 0.8345, 0.4263, 0.8346, 0.4237, 0.9033, 0.4247, 0.8346, 0.4237, 0.8346, 0.4218, 0.9033, 0.4229, 0.9082, 0.4485, 0.9063, 0.4486, 0.9062, 0.4459, 0.9081, 0.4459, 0.9063, 0.4504, 0.9064, 0.453, 0.8377, 0.4547, 0.8376, 0.4521, 0.9063, 0.4504, 0.8376, 0.4521, 0.8376, 0.4503, 0.9063, 0.4486, 0.9062, 0.4459, 0.9063, 0.4486, 0.8376, 0.4503, 0.8375, 0.4476, 0.9062, 0.4459, 0.8375, 0.4476, 0.8375, 0.4458, 0.9062, 0.4441, 0.8941, 0.4715, 0.8923, 0.4714, 0.8923, 0.4688, 0.8942, 0.4688, 0.8922, 0.4733, 0.8922, 0.4759, 0.8235, 0.4752, 0.8235, 0.4725, 0.8922, 0.4733, 0.8235, 0.4725, 0.8236, 0.4707, 0.8923, 0.4714, 0.8923, 0.4688, 0.8923, 0.4714, 0.8236, 0.4707, 0.8236, 0.468, 0.8923, 0.4688, 0.8236, 0.468, 0.8236, 0.4662, 0.8923, 0.467, 0.8903, 0.4911, 0.8884, 0.4911, 0.8884, 0.4885, 0.8903, 0.4885, 0.8884, 0.493, 0.8884, 0.4956, 0.8196, 0.495, 0.8197, 0.4924, 0.8884, 0.493, 0.8197, 0.4924, 0.8197, 0.4905, 0.8884, 0.4911, 0.8884, 0.4885, 0.8884, 0.4911, 0.8197, 0.4905, 0.8197, 0.4879, 0.8884, 0.4885, 0.8197, 0.4879, 0.8197, 0.4861, 0.8884, 0.4866, 0.8896, 0.5093, 0.8877, 0.5094, 0.8876, 0.5067, 0.8895, 0.5067, 0.8878, 0.5112, 0.8879, 0.5138, 0.8192, 0.5162, 0.8191, 0.5135, 0.8878, 0.5112, 0.8191, 0.5135, 0.819, 0.5117, 0.8877, 0.5094, 0.8876, 0.5067, 0.8877, 0.5094, 0.819, 0.5117, 0.8189, 0.5091, 0.8876, 0.5067, 0.8189, 0.5091, 0.8189, 0.5072, 0.8875, 0.5049, 0.8873, 0.528, 0.8854, 0.5281, 0.8854, 0.5255, 0.8872, 0.5254, 0.8855, 0.53, 0.8856, 0.5326, 0.8169, 0.5345, 0.8168, 0.5318, 0.8855, 0.53, 0.8168, 0.5318, 0.8168, 0.53, 0.8854, 0.5281, 0.8854, 0.5255, 0.8854, 0.5281, 0.8168, 0.53, 0.8167, 0.5274, 0.8854, 0.5255, 0.8167, 0.5274, 0.8166, 0.5255, 0.8853, 0.5236, 0.8877, 0.5466, 0.8858, 0.5466, 0.8859, 0.544, 0.8878, 0.544, 0.8858, 0.5484, 0.8858, 0.5511, 0.8171, 0.55, 0.8171, 0.5474, 0.8858, 0.5484, 0.8171, 0.5474, 0.8171, 0.5455, 0.8858, 0.5466, 0.8859, 0.544, 0.8858, 0.5466, 0.8171, 0.5455, 0.8172, 0.5429, 0.8859, 0.544, 0.8172, 0.5429, 0.8172, 0.541, 0.8859, 0.5421, 0.1822, 0.3621, 0.1822, 0.3891, 0.1794, 0.3891, 0.1794, 0.3621, 0.1822, 0.3621, 0.1849, 0.3621, 0.1849, 0.3891, 0.1822, 0.3891, 0.163, 0.3891, 0.163, 0.3621, 0.1657, 0.3621, 0.1657, 0.3891, 0.1685, 0.3891, 0.1657, 0.3891, 0.1657, 0.3621, 0.1685, 0.3621, 0.1712, 0.3621, 0.1712, 0.3891, 0.1685, 0.3891, 0.1685, 0.3621, 0.1712, 0.3621, 0.1739, 0.3621, 0.1739, 0.3891, 0.1712, 0.3891, 0.1767, 0.3621, 0.1767, 0.3891, 0.1739, 0.3891, 0.1739, 0.3621, 0.1767, 0.3621, 0.1794, 0.3621, 0.1794, 0.3891, 0.1767, 0.3891, 0.1296, 0.3704, 0.1361, 0.365, 0.1381, 0.3773, 0.1282, 0.3798, 0.1325, 0.3878, 0.1282, 0.3798, 0.1381, 0.3773, 0.1381, 0.3773, 0.1466, 0.3842, 0.1402, 0.3896, 0.1325, 0.3878, 0.1481, 0.3748, 0.1466, 0.3842, 0.1381, 0.3773, 0.1381, 0.3773, 0.1361, 0.365, 0.1437, 0.3669, 0.1481, 0.3748, 0.8327, 0.2978, 0.8308, 0.2978, 0.8308, 0.2952, 0.8326, 0.2952, 0.7385, 0.3972, 0.7412, 0.3972, 0.7412, 0.4001, 0.7385, 0.4001, 0.7392, 0.4346, 0.7419, 0.4346, 0.7419, 0.4376, 0.7392, 0.4376, 0.7383, 0.4158, 0.741, 0.4158, 0.741, 0.4187, 0.7383, 0.4187, 0.8337, 0.3196, 0.8318, 0.3197, 0.8318, 0.3171, 0.8336, 0.317, 0.7529, 0.2984, 0.751, 0.2984, 0.7509, 0.2958, 0.7528, 0.2957, 0.7497, 0.3206, 0.7479, 0.3206, 0.7478, 0.318, 0.7497, 0.318, 0.8364, 0.406, 0.8345, 0.406, 0.8344, 0.4034, 0.8363, 0.4033, 0.8345, 0.4263, 0.8327, 0.4263, 0.8327, 0.4236, 0.8346, 0.4237, 0.8376, 0.4503, 0.8357, 0.4503, 0.8356, 0.4477, 0.8375, 0.4476, 0.8236, 0.4707, 0.8217, 0.4707, 0.8217, 0.468, 0.8236, 0.468, 0.8197, 0.4905, 0.8178, 0.4905, 0.8178, 0.4879, 0.8197, 0.4879, 0.819, 0.5117, 0.8172, 0.5118, 0.8171, 0.5091, 0.8189, 0.5091, 0.8168, 0.53, 0.8149, 0.5301, 0.8148, 0.5274, 0.8167, 0.5274, 0.8171, 0.5455, 0.8153, 0.5455, 0.8153, 0.5429, 0.8172, 0.5429, 0.9231, 0.2061, 0.9211, 0.4681, 0.9186, 0.4681, 0.9207, 0.2061, 0.9301, 0.4682, 0.9357, 0.4682, 0.9354, 0.7303, 0.9307, 0.7302, 0.9461, 0.4683, 0.9517, 0.4683, 0.9511, 0.7303, 0.9463, 0.7304, 0.9211, 0.4681, 0.9276, 0.4682, 0.9281, 0.7302, 0.923, 0.7302, 0.9432, 0.8269, 0.9431, 0.831, 0.9385, 0.831, 0.9384, 0.8269, 0.9383, 0.7305, 0.9434, 0.7305, 0.9432, 0.8269, 0.9384, 0.8269, 0.9383, 0.7305, 0.9384, 0.8269, 0.9341, 0.827, 0.9339, 0.7307, 0.9477, 0.7306, 0.9475, 0.8269, 0.9432, 0.8269, 0.9434, 0.7305, 0.9289, 0.7307, 0.9339, 0.7307, 0.9341, 0.827, 0.9296, 0.827, 0.9379, 0.4682, 0.944, 0.4683, 0.9434, 0.7305, 0.9383, 0.7305, 0.9357, 0.4682, 0.9379, 0.4682, 0.9383, 0.7305, 0.9354, 0.7303, 0.9327, 0.8277, 0.9373, 0.8277, 0.9373, 0.8302, 0.9327, 0.8302, 0.9211, 0.4681, 0.923, 0.7302, 0.9206, 0.7302, 0.9186, 0.4681, 0.9441, 0.8303, 0.9441, 0.8278, 0.9487, 0.8278, 0.9487, 0.8303, 0.9461, 0.4683, 0.9463, 0.7304, 0.9434, 0.7305, 0.944, 0.4683, 0.9281, 0.7302, 0.9276, 0.4682, 0.9301, 0.4682, 0.9307, 0.7302, 0.9926, 0.4668, 0.9868, 0.4668, 0.9863, 0.205, 0.9909, 0.2051, 0.9754, 0.4668, 0.9696, 0.4667, 0.9719, 0.205, 0.9763, 0.205, 0.9671, 0.4667, 0.9607, 0.4667, 0.9643, 0.2047, 0.9693, 0.2049, 0.9801, 0.1087, 0.9801, 0.1047, 0.9847, 0.1048, 0.9846, 0.1088, 0.9839, 0.2049, 0.9789, 0.2049, 0.9801, 0.1087, 0.9846, 0.1088, 0.9839, 0.2049, 0.9846, 0.1088, 0.9887, 0.1088, 0.9884, 0.2047, 0.9743, 0.2046, 0.976, 0.1088, 0.9801, 0.1087, 0.9789, 0.2049, 0.9743, 0.2046, 0.9694, 0.2045, 0.9715, 0.1087, 0.976, 0.1088, 0.9843, 0.4668, 0.9779, 0.4668, 0.9789, 0.2049, 0.9839, 0.2049, 0.9868, 0.4668, 0.9843, 0.4668, 0.9839, 0.2049, 0.9863, 0.205, 0.9905, 0.1077, 0.986, 0.1077, 0.986, 0.1052, 0.9905, 0.1052, 0.9671, 0.4667, 0.9693, 0.2049, 0.9719, 0.205, 0.9696, 0.4667, 0.9743, 0.1074, 0.9743, 0.105, 0.9789, 0.105, 0.9789, 0.1074, 0.9754, 0.4668, 0.9763, 0.205, 0.9789, 0.2049, 0.9779, 0.4668, 0.9643, 0.2047, 0.9607, 0.4667, 0.9582, 0.4667, 0.9619, 0.2047, 0.9696, 0.4667, 0.9754, 0.4668, 0.9749, 0.7288, 0.9703, 0.7288, 0.9868, 0.4668, 0.9926, 0.4668, 0.9894, 0.7289, 0.985, 0.7289, 0.9607, 0.4667, 0.9671, 0.4667, 0.9679, 0.7288, 0.9628, 0.7288, 0.9822, 0.8248, 0.9822, 0.8288, 0.9776, 0.8288, 0.9776, 0.8248, 0.9773, 0.729, 0.9824, 0.7289, 0.9822, 0.8248, 0.9776, 0.8248, 0.9773, 0.729, 0.9776, 0.8248, 0.9735, 0.8247, 0.9728, 0.7292, 0.987, 0.7292, 0.9863, 0.8249, 0.9822, 0.8248, 0.9824, 0.7289, 0.9679, 0.7292, 0.9728, 0.7292, 0.9735, 0.8247, 0.969, 0.8247, 0.9779, 0.4668, 0.9843, 0.4668, 0.9824, 0.7289, 0.9773, 0.729, 0.9754, 0.4668, 0.9779, 0.4668, 0.9773, 0.729, 0.9749, 0.7288, 0.9718, 0.8259, 0.9764, 0.8259, 0.9764, 0.8284, 0.9718, 0.8284, 0.9607, 0.4667, 0.9628, 0.7288, 0.9603, 0.7288, 0.9582, 0.4667, 0.9836, 0.8285, 0.9836, 0.8261, 0.9882, 0.8261, 0.9882, 0.8285, 0.9868, 0.4668, 0.985, 0.7289, 0.9824, 0.7289, 0.9843, 0.4668, 0.9679, 0.7288, 0.9671, 0.4667, 0.9696, 0.4667, 0.9703, 0.7288, 0.8004, 0.5701, 0.7985, 0.5701, 0.7985, 0.5674, 0.8004, 0.5674, 0.7986, 0.5719, 0.7986, 0.5745, 0.7299, 0.5759, 0.7299, 0.5732, 0.7986, 0.5719, 0.7299, 0.5732, 0.7298, 0.5714, 0.7985, 0.5701, 0.7985, 0.5674, 0.7985, 0.5701, 0.7298, 0.5714, 0.7298, 0.5687, 0.7985, 0.5674, 0.7298, 0.5687, 0.7298, 0.5669, 0.7985, 0.5656, 0.5506, 0.337, 0.5533, 0.337, 0.5533, 0.3399, 0.5506, 0.3399, 0.5533, 0.3455, 0.5533, 0.3426, 0.8914, 0.3426, 0.8914, 0.3455, 0.5533, 0.3343, 0.8914, 0.3343, 0.8914, 0.337, 0.5533, 0.337, 0.5533, 0.3399, 0.5533, 0.337, 0.8914, 0.337, 0.8914, 0.3399, 0.5533, 0.3399, 0.8914, 0.3399, 0.8914, 0.3426, 0.5533, 0.3426, 0.55, 0.3752, 0.5527, 0.3752, 0.5527, 0.3781, 0.55, 0.3781, 0.5527, 0.3838, 0.5527, 0.3808, 0.8908, 0.3808, 0.8908, 0.3838, 0.5527, 0.3725, 0.8908, 0.3725, 0.8908, 0.3752, 0.5527, 0.3752, 0.5527, 0.3781, 0.5527, 0.3752, 0.8908, 0.3752, 0.8908, 0.3781, 0.5527, 0.3781, 0.8908, 0.3781, 0.8908, 0.3808, 0.5527, 0.3808, 0.5498, 0.3553, 0.5525, 0.3553, 0.5525, 0.3582, 0.5498, 0.3582, 0.5525, 0.3638, 0.5525, 0.3609, 0.8905, 0.3609, 0.8905, 0.3638, 0.5524, 0.3526, 0.8905, 0.3526, 0.8905, 0.3553, 0.5525, 0.3553, 0.5525, 0.3582, 0.5525, 0.3553, 0.8905, 0.3553, 0.8905, 0.3582, 0.5525, 0.3582, 0.8905, 0.3582, 0.8905, 0.3609, 0.5525, 0.3609, 0.8014, 0.591, 0.7996, 0.591, 0.7995, 0.5884, 0.8013, 0.5884, 0.7996, 0.5929, 0.7997, 0.5955, 0.731, 0.5977, 0.7309, 0.595, 0.7996, 0.5929, 0.7309, 0.595, 0.7309, 0.5932, 0.7996, 0.591, 0.7995, 0.5884, 0.7996, 0.591, 0.7309, 0.5932, 0.7308, 0.5906, 0.7995, 0.5884, 0.7308, 0.5906, 0.7307, 0.5887, 0.7994, 0.5866, 0.8012, 0.6122, 0.7993, 0.6123, 0.7993, 0.6096, 0.8012, 0.6096, 0.7993, 0.6141, 0.7993, 0.6168, 0.7306, 0.6168, 0.7306, 0.6141, 0.7993, 0.6141, 0.7306, 0.6141, 0.7306, 0.6123, 0.7993, 0.6123, 0.7993, 0.6096, 0.7993, 0.6123, 0.7306, 0.6123, 0.7306, 0.6097, 0.7993, 0.6096, 0.7306, 0.6097, 0.7306, 0.6078, 0.7993, 0.6078, 0.798, 0.6336, 0.7962, 0.6336, 0.7962, 0.631, 0.798, 0.631, 0.7962, 0.6355, 0.7963, 0.6381, 0.7276, 0.6394, 0.7275, 0.6368, 0.7962, 0.6355, 0.7275, 0.6368, 0.7275, 0.6349, 0.7962, 0.6336, 0.7962, 0.631, 0.7962, 0.6336, 0.7275, 0.6349, 0.7275, 0.6323, 0.7962, 0.631, 0.7275, 0.6323, 0.7274, 0.6305, 0.7961, 0.6291, 0.8003, 0.655, 0.7985, 0.655, 0.7984, 0.6524, 0.8003, 0.6524, 0.7985, 0.6568, 0.7986, 0.6595, 0.7299, 0.661, 0.7298, 0.6584, 0.7985, 0.6568, 0.7298, 0.6584, 0.7298, 0.6565, 0.7985, 0.655, 0.7984, 0.6524, 0.7985, 0.655, 0.7298, 0.6565, 0.7297, 0.6539, 0.7984, 0.6524, 0.7297, 0.6539, 0.7297, 0.652, 0.7984, 0.6505, 0.7985, 0.6779, 0.7967, 0.6779, 0.7967, 0.6753, 0.7985, 0.6753, 0.7966, 0.6797, 0.7966, 0.6824, 0.7279, 0.6813, 0.7279, 0.6787, 0.7966, 0.6797, 0.7279, 0.6787, 0.728, 0.6769, 0.7967, 0.6779, 0.7967, 0.6753, 0.7967, 0.6779, 0.728, 0.6769, 0.728, 0.6742, 0.7967, 0.6753, 0.728, 0.6742, 0.728, 0.6724, 0.7967, 0.6734, 0.8015, 0.6991, 0.7997, 0.6991, 0.7996, 0.6965, 0.8015, 0.6965, 0.7997, 0.701, 0.7998, 0.7036, 0.7311, 0.7053, 0.731, 0.7027, 0.7997, 0.701, 0.731, 0.7027, 0.731, 0.7008, 0.7997, 0.6991, 0.7996, 0.6965, 0.7997, 0.6991, 0.731, 0.7008, 0.731, 0.6982, 0.7996, 0.6965, 0.731, 0.6982, 0.7309, 0.6963, 0.7996, 0.6946, 0.8008, 0.7217, 0.7989, 0.7216, 0.7989, 0.719, 0.8008, 0.719, 0.7989, 0.7235, 0.7989, 0.7261, 0.7302, 0.7261, 0.7302, 0.7235, 0.7989, 0.7235, 0.7302, 0.7235, 0.7302, 0.7216, 0.7989, 0.7216, 0.7989, 0.719, 0.7989, 0.7216, 0.7302, 0.7216, 0.7302, 0.719, 0.7989, 0.719, 0.7302, 0.719, 0.7302, 0.7171, 0.7989, 0.7171, 0.8057, 0.7436, 0.8039, 0.7436, 0.8039, 0.7409, 0.8057, 0.7409, 0.8039, 0.7454, 0.8039, 0.748, 0.7351, 0.748, 0.7351, 0.7454, 0.8039, 0.7454, 0.7351, 0.7454, 0.7352, 0.7436, 0.8039, 0.7436, 0.8039, 0.7409, 0.8039, 0.7436, 0.7352, 0.7436, 0.7352, 0.7409, 0.8039, 0.7409, 0.7352, 0.7409, 0.7352, 0.7391, 0.8039, 0.7391, 0.805, 0.762, 0.8032, 0.7621, 0.8031, 0.7595, 0.805, 0.7594, 0.8032, 0.7639, 0.8033, 0.7666, 0.7347, 0.7689, 0.7346, 0.7663, 0.8032, 0.7639, 0.7346, 0.7663, 0.7345, 0.7644, 0.8032, 0.7621, 0.8031, 0.7595, 0.8032, 0.7621, 0.7345, 0.7644, 0.7344, 0.7618, 0.8031, 0.7595, 0.7344, 0.7618, 0.7343, 0.76, 0.803, 0.7576, 0.8028, 0.7808, 0.8009, 0.7808, 0.8008, 0.7782, 0.8027, 0.7782, 0.801, 0.7827, 0.801, 0.7853, 0.7324, 0.7872, 0.7323, 0.7846, 0.801, 0.7827, 0.7323, 0.7846, 0.7322, 0.7827, 0.8009, 0.7808, 0.8008, 0.7782, 0.8009, 0.7808, 0.7322, 0.7827, 0.7322, 0.7801, 0.8008, 0.7782, 0.7322, 0.7801, 0.7321, 0.7783, 0.8008, 0.7764, 0.8032, 0.7993, 0.8013, 0.7993, 0.8013, 0.7967, 0.8032, 0.7967, 0.8013, 0.8012, 0.8012, 0.8038, 0.7325, 0.8027, 0.7326, 0.8001, 0.8013, 0.8012, 0.7326, 0.8001, 0.7326, 0.7982, 0.8013, 0.7993, 0.8013, 0.7967, 0.8013, 0.7993, 0.7326, 0.7982, 0.7326, 0.7956, 0.8013, 0.7967, 0.7326, 0.7956, 0.7327, 0.7938, 0.8014, 0.7948, 0.7298, 0.5714, 0.7279, 0.5714, 0.7279, 0.5687, 0.7298, 0.5687, 0.8914, 0.337, 0.8941, 0.337, 0.8941, 0.3399, 0.8914, 0.3399, 0.8908, 0.3752, 0.8935, 0.3752, 0.8935, 0.3781, 0.8908, 0.3781, 0.8905, 0.3553, 0.8932, 0.3553, 0.8932, 0.3582, 0.8905, 0.3582, 0.7309, 0.5932, 0.729, 0.5933, 0.7289, 0.5906, 0.7308, 0.5906, 0.7306, 0.6123, 0.7288, 0.6123, 0.7287, 0.6097, 0.7306, 0.6097, 0.7275, 0.6349, 0.7256, 0.6349, 0.7256, 0.6323, 0.7275, 0.6323, 0.7298, 0.6565, 0.7279, 0.6565, 0.7279, 0.6539, 0.7297, 0.6539, 0.728, 0.6769, 0.7261, 0.6769, 0.7261, 0.6742, 0.728, 0.6742, 0.731, 0.7008, 0.7291, 0.7008, 0.7291, 0.6982, 0.731, 0.6982, 0.7302, 0.7216, 0.7283, 0.7216, 0.7284, 0.7189, 0.7302, 0.719, 0.7352, 0.7436, 0.7333, 0.7436, 0.7333, 0.7409, 0.7352, 0.7409, 0.7345, 0.7644, 0.7326, 0.7645, 0.7325, 0.7619, 0.7344, 0.7618, 0.7322, 0.7827, 0.7304, 0.7828, 0.7303, 0.7802, 0.7322, 0.7801, 0.7326, 0.7982, 0.7308, 0.7982, 0.7308, 0.7956, 0.7326, 0.7956, 0.8855, 0.5705, 0.8836, 0.5705, 0.8835, 0.5679, 0.8854, 0.5678, 0.8836, 0.5723, 0.8837, 0.575, 0.815, 0.5763, 0.8149, 0.5737, 0.8836, 0.5723, 0.8149, 0.5737, 0.8149, 0.5718, 0.8836, 0.5705, 0.8835, 0.5679, 0.8836, 0.5705, 0.8149, 0.5718, 0.8148, 0.5692, 0.8835, 0.5679, 0.8148, 0.5692, 0.8148, 0.5673, 0.8835, 0.566, 0.3504, 0.5098, 0.3531, 0.5098, 0.3531, 0.5128, 0.3504, 0.5128, 0.3531, 0.5184, 0.3531, 0.5155, 0.6912, 0.5155, 0.6912, 0.5184, 0.3531, 0.5072, 0.6912, 0.5072, 0.6912, 0.5098, 0.3531, 0.5098, 0.3531, 0.5128, 0.3531, 0.5098, 0.6912, 0.5098, 0.6912, 0.5128, 0.3531, 0.5128, 0.6912, 0.5128, 0.6912, 0.5155, 0.3531, 0.5155, 0.3498, 0.5447, 0.3525, 0.5447, 0.3525, 0.5477, 0.3498, 0.5477, 0.3525, 0.5533, 0.3525, 0.5503, 0.6906, 0.5503, 0.6906, 0.5533, 0.3525, 0.542, 0.6906, 0.542, 0.6906, 0.5447, 0.3525, 0.5447, 0.3525, 0.5477, 0.3525, 0.5447, 0.6906, 0.5447, 0.6906, 0.5477, 0.3525, 0.5477, 0.6906, 0.5477, 0.6906, 0.5503, 0.3525, 0.5503, 0.3502, 0.5272, 0.3529, 0.5272, 0.3529, 0.5301, 0.3502, 0.5301, 0.3529, 0.5357, 0.3529, 0.5328, 0.6909, 0.5328, 0.691, 0.5357, 0.3529, 0.5245, 0.6909, 0.5245, 0.6909, 0.5272, 0.3529, 0.5272, 0.3529, 0.5301, 0.3529, 0.5272, 0.6909, 0.5272, 0.6909, 0.5301, 0.3529, 0.5301, 0.6909, 0.5301, 0.6909, 0.5328, 0.3529, 0.5328, 0.8898, 0.5925, 0.8879, 0.5926, 0.8878, 0.5899, 0.8897, 0.5899, 0.888, 0.5944, 0.8881, 0.597, 0.8194, 0.5992, 0.8193, 0.5966, 0.888, 0.5944, 0.8193, 0.5966, 0.8192, 0.5947, 0.8879, 0.5926, 0.8878, 0.5899, 0.8879, 0.5926, 0.8192, 0.5947, 0.8191, 0.5921, 0.8878, 0.5899, 0.8191, 0.5921, 0.8191, 0.5902, 0.8878, 0.5881, 0.8895, 0.6134, 0.8877, 0.6134, 0.8876, 0.6108, 0.8895, 0.6107, 0.8877, 0.6152, 0.8877, 0.6179, 0.819, 0.6187, 0.819, 0.6161, 0.8877, 0.6152, 0.819, 0.6161, 0.819, 0.6142, 0.8877, 0.6134, 0.8876, 0.6108, 0.8877, 0.6134, 0.819, 0.6142, 0.8189, 0.6116, 0.8876, 0.6108, 0.8189, 0.6116, 0.8189, 0.6097, 0.8876, 0.6089, 0.8864, 0.6351, 0.8845, 0.6351, 0.8845, 0.6325, 0.8864, 0.6325, 0.8846, 0.637, 0.8846, 0.6396, 0.8159, 0.6409, 0.8159, 0.6383, 0.8846, 0.637, 0.8159, 0.6383, 0.8158, 0.6365, 0.8845, 0.6351, 0.8845, 0.6325, 0.8845, 0.6351, 0.8158, 0.6365, 0.8158, 0.6338, 0.8845, 0.6325, 0.8158, 0.6338, 0.8158, 0.632, 0.8845, 0.6307, 0.8843, 0.6565, 0.8824, 0.6565, 0.8824, 0.6539, 0.8842, 0.6539, 0.8825, 0.6584, 0.8825, 0.661, 0.8138, 0.6625, 0.8138, 0.6599, 0.8825, 0.6584, 0.8138, 0.6599, 0.8137, 0.658, 0.8824, 0.6565, 0.8824, 0.6539, 0.8824, 0.6565, 0.8137, 0.658, 0.8137, 0.6554, 0.8824, 0.6539, 0.8137, 0.6554, 0.8136, 0.6536, 0.8823, 0.652, 0.8825, 0.6794, 0.8806, 0.6794, 0.8806, 0.6768, 0.8825, 0.6768, 0.8806, 0.6813, 0.8805, 0.6839, 0.8118, 0.6829, 0.8119, 0.6802, 0.8806, 0.6813, 0.8119, 0.6802, 0.8119, 0.6784, 0.8806, 0.6794, 0.8806, 0.6768, 0.8806, 0.6794, 0.8119, 0.6784, 0.8119, 0.6758, 0.8806, 0.6768, 0.8119, 0.6758, 0.812, 0.6739, 0.8807, 0.6749, 0.8899, 0.7006, 0.888, 0.7006, 0.888, 0.698, 0.8899, 0.698, 0.8881, 0.7025, 0.8882, 0.7051, 0.8195, 0.7068, 0.8194, 0.7042, 0.8881, 0.7025, 0.8194, 0.7042, 0.8194, 0.7023, 0.888, 0.7006, 0.888, 0.698, 0.888, 0.7006, 0.8194, 0.7023, 0.8193, 0.6997, 0.888, 0.698, 0.8193, 0.6997, 0.8192, 0.6979, 0.8879, 0.6962, 0.8891, 0.7235, 0.8873, 0.7235, 0.8873, 0.7209, 0.8892, 0.7209, 0.8872, 0.7254, 0.8872, 0.728, 0.8185, 0.7272, 0.8185, 0.7246, 0.8872, 0.7254, 0.8185, 0.7246, 0.8186, 0.7228, 0.8873, 0.7235, 0.8873, 0.7209, 0.8873, 0.7235, 0.8186, 0.7228, 0.8186, 0.7201, 0.8873, 0.7209, 0.8186, 0.7201, 0.8186, 0.7183, 0.8873, 0.719, 0.8875, 0.7443, 0.8856, 0.7443, 0.8856, 0.7417, 0.8875, 0.7417, 0.8856, 0.7461, 0.8856, 0.7488, 0.8168, 0.7482, 0.8169, 0.7456, 0.8856, 0.7461, 0.8169, 0.7456, 0.8169, 0.7437, 0.8856, 0.7443, 0.8856, 0.7417, 0.8856, 0.7443, 0.8169, 0.7437, 0.8169, 0.7411, 0.8856, 0.7417, 0.8169, 0.7411, 0.8169, 0.7392, 0.8856, 0.7398, 0.8868, 0.7625, 0.8849, 0.7625, 0.8848, 0.7599, 0.8867, 0.7598, 0.885, 0.7644, 0.8851, 0.767, 0.8164, 0.7693, 0.8163, 0.7667, 0.885, 0.7644, 0.8163, 0.7667, 0.8162, 0.7649, 0.8849, 0.7625, 0.8848, 0.7599, 0.8849, 0.7625, 0.8162, 0.7649, 0.8161, 0.7622, 0.8848, 0.7599, 0.8161, 0.7622, 0.8161, 0.7604, 0.8847, 0.758, 0.8845, 0.7812, 0.8827, 0.7813, 0.8826, 0.7786, 0.8844, 0.7786, 0.8827, 0.7831, 0.8828, 0.7858, 0.8141, 0.7876, 0.814, 0.785, 0.8827, 0.7831, 0.814, 0.785, 0.814, 0.7832, 0.8827, 0.7813, 0.8826, 0.7786, 0.8827, 0.7813, 0.814, 0.7832, 0.8139, 0.7805, 0.8826, 0.7786, 0.8139, 0.7805, 0.8138, 0.7787, 0.8825, 0.7768, 0.8849, 0.7998, 0.883, 0.7998, 0.8831, 0.7971, 0.885, 0.7972, 0.883, 0.8016, 0.883, 0.8042, 0.8143, 0.8032, 0.8143, 0.8005, 0.883, 0.8016, 0.8143, 0.8005, 0.8143, 0.7987, 0.883, 0.7998, 0.8831, 0.7971, 0.883, 0.7998, 0.8143, 0.7987, 0.8144, 0.7961, 0.8831, 0.7971, 0.8144, 0.7961, 0.8144, 0.7942, 0.8831, 0.7953, 0.8149, 0.5718, 0.813, 0.5718, 0.813, 0.5692, 0.8148, 0.5692, 0.6912, 0.5098, 0.6939, 0.5098, 0.6939, 0.5128, 0.6912, 0.5128, 0.6906, 0.5447, 0.6933, 0.5447, 0.6933, 0.5477, 0.6906, 0.5477, 0.6909, 0.5272, 0.6936, 0.5272, 0.6936, 0.5301, 0.6909, 0.5301, 0.8192, 0.5947, 0.8174, 0.5948, 0.8173, 0.5921, 0.8191, 0.5921, 0.819, 0.6142, 0.8171, 0.6143, 0.8171, 0.6116, 0.8189, 0.6116, 0.8158, 0.6365, 0.814, 0.6365, 0.8139, 0.6339, 0.8158, 0.6338, 0.8137, 0.658, 0.8118, 0.6581, 0.8118, 0.6555, 0.8137, 0.6554, 0.8119, 0.6784, 0.81, 0.6784, 0.81, 0.6757, 0.8119, 0.6758, 0.8194, 0.7023, 0.8175, 0.7024, 0.8174, 0.6998, 0.8193, 0.6997, 0.8186, 0.7228, 0.8167, 0.7227, 0.8167, 0.7201, 0.8186, 0.7201, 0.8169, 0.7437, 0.815, 0.7437, 0.815, 0.7411, 0.8169, 0.7411, 0.8162, 0.7649, 0.8144, 0.7649, 0.8143, 0.7623, 0.8161, 0.7622, 0.814, 0.7832, 0.8121, 0.7832, 0.812, 0.7806, 0.8139, 0.7805, 0.8143, 0.7987, 0.8125, 0.7987, 0.8125, 0.796, 0.8144, 0.7961, 0.7399, 0.2966, 0.7376, 0.2967, 0.7376, 0.294, 0.7399, 0.294, 0.7376, 0.2985, 0.7377, 0.3011, 0.669, 0.3025, 0.6689, 0.2998, 0.7376, 0.2985, 0.6689, 0.2998, 0.6689, 0.298, 0.7376, 0.2967, 0.7376, 0.294, 0.7376, 0.2967, 0.6689, 0.298, 0.6689, 0.2954, 0.7376, 0.294, 0.6689, 0.2954, 0.6688, 0.2935, 0.7375, 0.2922, 0.3526, 0.4546, 0.3553, 0.4546, 0.3553, 0.4575, 0.3526, 0.4575, 0.3553, 0.4632, 0.3553, 0.4602, 0.6933, 0.4602, 0.6933, 0.4632, 0.3553, 0.4519, 0.6933, 0.4519, 0.6933, 0.4546, 0.3553, 0.4546, 0.3553, 0.4575, 0.3553, 0.4546, 0.6933, 0.4546, 0.6933, 0.4575, 0.3553, 0.4575, 0.6933, 0.4575, 0.6933, 0.4602, 0.3553, 0.4602, 0.3513, 0.4901, 0.354, 0.4901, 0.354, 0.4931, 0.3513, 0.4931, 0.354, 0.4987, 0.354, 0.4957, 0.692, 0.4957, 0.692, 0.4987, 0.354, 0.4874, 0.692, 0.4874, 0.692, 0.4901, 0.354, 0.4901, 0.354, 0.4931, 0.354, 0.4901, 0.692, 0.4901, 0.692, 0.4931, 0.354, 0.4931, 0.692, 0.4931, 0.692, 0.4957, 0.354, 0.4957, 0.351, 0.4719, 0.3537, 0.4719, 0.3537, 0.4749, 0.351, 0.4749, 0.3537, 0.4805, 0.3537, 0.4775, 0.6918, 0.4775, 0.6918, 0.4805, 0.3537, 0.4693, 0.6918, 0.4693, 0.6918, 0.4719, 0.3537, 0.4719, 0.3537, 0.4749, 0.3537, 0.4719, 0.6918, 0.4719, 0.6918, 0.4749, 0.3537, 0.4749, 0.6918, 0.4749, 0.6918, 0.4775, 0.3537, 0.4775, 0.7405, 0.3176, 0.7386, 0.3177, 0.7385, 0.315, 0.7404, 0.315, 0.7387, 0.3195, 0.7388, 0.3221, 0.6701, 0.3243, 0.67, 0.3217, 0.7387, 0.3195, 0.67, 0.3217, 0.6699, 0.3198, 0.7386, 0.3177, 0.7385, 0.315, 0.7386, 0.3177, 0.6699, 0.3198, 0.6699, 0.3172, 0.7385, 0.315, 0.6699, 0.3172, 0.6698, 0.3153, 0.7385, 0.3132, 0.6586, 0.2977, 0.6567, 0.2978, 0.6567, 0.2952, 0.6585, 0.2951, 0.6567, 0.2997, 0.6567, 0.3023, 0.588, 0.3023, 0.588, 0.2997, 0.6567, 0.2997, 0.588, 0.2997, 0.588, 0.2978, 0.6567, 0.2978, 0.6567, 0.2952, 0.6567, 0.2978, 0.588, 0.2978, 0.5879, 0.2952, 0.6567, 0.2952, 0.5879, 0.2952, 0.5879, 0.2933, 0.6567, 0.2933, 0.6554, 0.3191, 0.6536, 0.3191, 0.6535, 0.3165, 0.6554, 0.3165, 0.6536, 0.321, 0.6536, 0.3236, 0.5849, 0.3249, 0.5849, 0.3223, 0.6536, 0.321, 0.5849, 0.3223, 0.5849, 0.3205, 0.6536, 0.3191, 0.6535, 0.3165, 0.6536, 0.3191, 0.5849, 0.3205, 0.5848, 0.3178, 0.6535, 0.3165, 0.5848, 0.3178, 0.5848, 0.316, 0.6535, 0.3147, 0.8251, 0.406, 0.8232, 0.406, 0.8232, 0.4034, 0.8251, 0.4034, 0.8232, 0.4079, 0.8233, 0.4105, 0.7546, 0.412, 0.7545, 0.4094, 0.8232, 0.4079, 0.7545, 0.4094, 0.7545, 0.4076, 0.8232, 0.406, 0.8232, 0.4034, 0.8232, 0.406, 0.7545, 0.4076, 0.7545, 0.4049, 0.8232, 0.4034, 0.7545, 0.4049, 0.7544, 0.4031, 0.8231, 0.4015, 0.8214, 0.4263, 0.8214, 0.4289, 0.7527, 0.4279, 0.7527, 0.4253, 0.8214, 0.4263, 0.7527, 0.4253, 0.7527, 0.4234, 0.8214, 0.4245, 0.8263, 0.4501, 0.8244, 0.4501, 0.8244, 0.4475, 0.8263, 0.4475, 0.8245, 0.452, 0.8245, 0.4546, 0.7558, 0.4563, 0.7558, 0.4537, 0.8245, 0.452, 0.7558, 0.4537, 0.7557, 0.4519, 0.8244, 0.4501, 0.8244, 0.4475, 0.8244, 0.4501, 0.7557, 0.4519, 0.7557, 0.4492, 0.8244, 0.4475, 0.7557, 0.4492, 0.7556, 0.4474, 0.8243, 0.4457, 0.8079, 0.4716, 0.806, 0.4716, 0.806, 0.4689, 0.8079, 0.469, 0.806, 0.4734, 0.806, 0.4761, 0.7373, 0.476, 0.7373, 0.4734, 0.806, 0.4734, 0.7373, 0.4734, 0.7373, 0.4716, 0.806, 0.4716, 0.806, 0.4689, 0.806, 0.4716, 0.7373, 0.4716, 0.7373, 0.4689, 0.806, 0.4689, 0.7373, 0.4689, 0.7373, 0.4671, 0.806, 0.4671, 0.8062, 0.4924, 0.8043, 0.4924, 0.8043, 0.4898, 0.8062, 0.4898, 0.8043, 0.4943, 0.8043, 0.4969, 0.7356, 0.4969, 0.7356, 0.4943, 0.8043, 0.4943, 0.7356, 0.4943, 0.7356, 0.4924, 0.8043, 0.4924, 0.8043, 0.4898, 0.8043, 0.4924, 0.7356, 0.4924, 0.7356, 0.4898, 0.8043, 0.4898, 0.7356, 0.4898, 0.7356, 0.4879, 0.8043, 0.4879, 0.8055, 0.5109, 0.8036, 0.511, 0.8036, 0.5083, 0.8054, 0.5083, 0.8037, 0.5128, 0.8038, 0.5154, 0.7351, 0.5178, 0.735, 0.5151, 0.8037, 0.5128, 0.735, 0.5151, 0.735, 0.5133, 0.8036, 0.511, 0.8036, 0.5083, 0.8036, 0.511, 0.735, 0.5133, 0.7349, 0.5107, 0.8036, 0.5083, 0.7349, 0.5107, 0.7348, 0.5088, 0.8035, 0.5065, 0.8033, 0.5296, 0.8014, 0.5297, 0.8013, 0.5271, 0.8032, 0.527, 0.8014, 0.5315, 0.8015, 0.5342, 0.7328, 0.5361, 0.7328, 0.5334, 0.8014, 0.5315, 0.7328, 0.5334, 0.7327, 0.5316, 0.8014, 0.5297, 0.8013, 0.5271, 0.8014, 0.5297, 0.7327, 0.5316, 0.7326, 0.529, 0.8013, 0.5271, 0.7326, 0.529, 0.7326, 0.5271, 0.8013, 0.5252, 0.8037, 0.5482, 0.8018, 0.5482, 0.8018, 0.5456, 0.8037, 0.5456, 0.8018, 0.55, 0.8017, 0.5527, 0.733, 0.5516, 0.7331, 0.5489, 0.8018, 0.55, 0.7331, 0.5489, 0.7331, 0.5471, 0.8018, 0.5482, 0.8018, 0.5456, 0.8018, 0.5482, 0.7331, 0.5471, 0.7331, 0.5445, 0.8018, 0.5456, 0.7331, 0.5445, 0.7331, 0.5426, 0.8018, 0.5437, 0.6933, 0.4546, 0.696, 0.4546, 0.696, 0.4575, 0.6933, 0.4575, 0.692, 0.4901, 0.6947, 0.4901, 0.6947, 0.4931, 0.692, 0.4931, 0.6918, 0.4719, 0.6945, 0.4719, 0.6945, 0.4749, 0.6918, 0.4749, 0.6699, 0.3198, 0.6681, 0.3199, 0.668, 0.3172, 0.6699, 0.3172, 0.588, 0.2978, 0.5861, 0.2979, 0.5861, 0.2952, 0.5879, 0.2952, 0.5849, 0.3205, 0.583, 0.3205, 0.583, 0.3178, 0.5848, 0.3178, 0.7545, 0.4076, 0.7526, 0.4076, 0.7526, 0.4049, 0.7545, 0.4049, 0.7527, 0.4279, 0.7508, 0.4279, 0.7508, 0.4253, 0.7527, 0.4253, 0.7557, 0.4519, 0.7538, 0.4519, 0.7538, 0.4492, 0.7557, 0.4492, 0.7373, 0.4716, 0.7354, 0.4715, 0.7355, 0.4689, 0.7373, 0.4689, 0.7356, 0.4924, 0.7338, 0.4924, 0.7338, 0.4898, 0.7356, 0.4898, 0.735, 0.5133, 0.7331, 0.5134, 0.733, 0.5107, 0.7349, 0.5107, 0.7327, 0.5316, 0.7308, 0.5316, 0.7308, 0.529, 0.7326, 0.529, 0.7331, 0.5471, 0.7312, 0.5471, 0.7312, 0.5445, 0.7331, 0.5445])
me_windmill_001.materials.append(mat_blinn1sg)
me_windmill_001.use_remesh_preserve_volume = False
me_windmill_001.use_remesh_preserve_attributes = False
me_windmill_001.use_mirror_vertex_groups = False
me_windmill_001.update()
me_windmill = bpy.data.meshes.new('WindMill')
me_windmill.from_pydata([(-174.9, 336.6, -236.1), (-174.9, 336.6, 206.6), (-175.5, 881.7, 205.1), (-175.5, 881.7, -234.6), (0.1399, 1076.0, 205.1), (175.7, 881.7, 205.1), (175.1, 336.6, 206.6), (175.1, 336.6, -236.1), (175.7, 881.7, -234.6), (-187.0, 866.8, -247.2), (-187.0, 866.8, 217.7), (-187.0, 876.8, 217.7), (-187.0, 876.8, -247.2), (187.2, 876.8, 217.7), (187.2, 866.8, 217.7), (187.2, 866.8, -247.2), (187.2, 876.8, -247.2), (0.1399, 1076.0, -247.2), (0.14, 1086.0, -247.2), (0.14, 1076.0, -234.6), (0.1399, 1086.0, 217.7), (0.1399, 1076.0, 217.7), (184.8, 264.8, 207.9), (50.52, 264.8, 271.5), (50.94, -0.3098, 273.8), (186.9, -0.3098, 210.2), (272.2, -0.3098, 86.65), (269.9, 264.8, 85.83), (221.3, -0.3098, -198.8), (219.5, 264.8, -197.3), (282.6, 264.8, -62.49), (285.0, -0.3098, -62.91), (98.21, -0.3098, -284.7), (97.39, 264.8, -282.5), (-51.36, -0.3098, -297.5), (-187.3, -0.3098, -233.8), (-185.7, 264.8, -232.0), (-50.85, 264.6, -295.2), (-273.2, -0.3098, -110.7), (-270.9, 264.8, -109.9), (-286.0, -0.3098, 38.85), (-283.6, 264.8, 38.42), (-222.3, -0.3098, 174.8), (-220.5, 264.8, 173.2), (-98.35, 264.8, 258.4), (-99.17, -0.3098, 260.7), (-228.0, 273.8, 179.6), (-101.7, 273.8, 267.7), (51.72, 273.8, 280.9), (-0.4821, 389.3, -12.03), (279.3, 273.8, 89.21), (191.2, 273.8, 215.5), (227.1, 273.8, -203.7), (292.4, 273.8, -64.23), (-52.68, 273.8, -304.9), (100.8, 273.8, -291.8), (-280.2, 273.8, -113.3), (-192.1, 273.8, -239.6), (-293.4, 273.8, 40.16), (-101.7, 264.8, 267.7), (51.72, 264.8, 280.9), (191.2, 264.8, 215.5), (279.3, 264.8, 89.21), (292.4, 264.8, -64.23), (227.1, 264.8, -203.7), (100.8, 264.8, -291.8), (-52.68, 264.8, -304.9), (-192.1, 264.8, -239.6), (-280.2, 264.8, -113.3), (-293.4, 264.8, 40.16), (-228.0, 264.8, 179.6), (281.9, -0.3098, -31.18), (282.5, 2.733, -36.26), (275.7, 2.597, 54.53), (273.6, 204.2, 54.5), (276.2, -0.3098, 51.02), (261.4, 203.6, 52.84), (268.3, 203.7, -38.22), (280.5, 204.3, -36.55), (263.5, 2.524, 52.61), (270.3, 1.09, -37.93), (18.84, 122.1, 270.0), (-70.76, 121.4, 262.1), (17.51, 210.2, 268.9), (-71.75, 210.2, 261.1), (20.15, 122.0, 255.2), (-69.46, 121.2, 247.3), (18.81, 210.1, 254.1), (-69.58, 210.1, 246.3), (135.7, 339.0, 194.5), (135.7, 339.0, 158.7), (135.7, 268.6, 158.7), (135.7, 268.6, 194.5), (165.9, 339.0, 194.5), (165.9, 268.6, 194.5), (165.9, 268.6, 158.7), (165.9, 339.0, 158.7), (-165.8, 339.0, 194.5), (-165.8, 339.0, 158.7), (-165.8, 268.6, 158.7), (-165.8, 268.6, 194.5), (-139.8, 339.0, 158.7), (-139.8, 268.6, 158.7), (-139.8, 268.6, 194.5), (-139.8, 339.0, 194.5), (13.84, 339.0, 194.5), (13.84, 268.6, 194.5), (13.84, 268.6, 158.7), (13.84, 339.0, 158.7), (-13.55, 339.0, 194.5), (-13.55, 268.6, 194.5), (-13.55, 339.0, 158.7), (-13.55, 268.6, 158.7), (165.9, 339.0, 1.838), (165.9, 268.6, 1.838), (165.9, 268.6, -39.69), (165.9, 339.0, -39.69), (135.7, 339.0, 1.838), (135.7, 268.6, 1.838), (135.7, 268.6, -39.69), (135.7, 339.0, -39.69), (-165.8, 339.0, 1.838), (-165.8, 339.0, -39.69), (-165.8, 268.6, -39.69), (-165.8, 268.6, 1.838), (-139.8, 339.0, -39.69), (-139.8, 268.6, -39.69), (-139.8, 339.0, 1.838), (-139.8, 268.6, 1.838), (-13.55, 339.0, -218.0), (13.84, 339.0, -218.0), (13.84, 268.6, -218.0), (-13.55, 268.6, -218.0), (13.84, 339.0, -177.3), (13.84, 268.6, -177.3), (-13.55, 339.0, -177.3), (-13.55, 268.6, -177.3), (135.7, 339.0, -218.0), (165.9, 339.0, -218.0), (165.9, 268.6, -218.0), (135.7, 268.6, -218.0), (165.9, 339.0, -177.3), (165.9, 268.6, -177.3), (135.7, 339.0, -177.3), (135.7, 268.6, -177.3), (-165.8, 339.0, -218.0), (-139.8, 339.0, -218.0), (-139.8, 268.6, -218.0), (-165.8, 268.6, -218.0), (-139.8, 339.0, -177.3), (-139.8, 268.6, -177.3), (-165.8, 339.0, -177.3), (-165.8, 268.6, -177.3)], [], [(0, 1, 2, 3), (4, 2, 5), (5, 6, 7, 8), (9, 10, 11, 12), (13, 14, 15, 16), (16, 15, 17, 18), (3, 9, 17, 19), (18, 12, 11, 20), (21, 14, 13, 20), (5, 14, 21, 4), (21, 20, 11, 10), (13, 16, 18, 20), (17, 9, 12, 18), (17, 15, 8, 19), (3, 2, 10, 9), (5, 8, 15, 14), (2, 4, 21, 10), (1, 0, 7, 6), (0, 3, 8, 7), (22, 23, 24, 25), (22, 25, 26, 27), (28, 29, 30, 31), (28, 32, 33, 29), (34, 35, 36, 37), (36, 35, 38, 39), (38, 40, 41, 39), (41, 40, 42, 43), (44, 43, 42, 45), (46, 47, 48, 49), (50, 49, 48, 51), (52, 49, 50, 53), (54, 49, 52, 55), (56, 49, 54, 57), (46, 49, 56, 58), (48, 47, 59, 60), (48, 60, 61, 51), (50, 51, 61, 62), (50, 62, 63, 53), (52, 53, 63, 64), (52, 64, 65, 55), (54, 55, 65, 66), (54, 66, 67, 57), (56, 57, 67, 68), (56, 68, 69, 58), (46, 58, 69, 70), (46, 70, 59, 47), (59, 44, 23, 60), (59, 70, 43, 44), (69, 41, 43, 70), (69, 68, 39, 41), (67, 36, 39, 68), (67, 66, 37, 36), (65, 64, 29, 33), (63, 30, 29, 64), (63, 62, 27, 30), (61, 22, 27, 62), (61, 60, 23, 22), (65, 33, 37, 66), (34, 37, 33, 32), (71, 31, 72), (26, 73, 74, 27), (75, 71, 72, 73), (76, 77, 78, 74), (73, 79, 76, 74), (79, 73, 72, 80), (77, 80, 72, 78), (26, 75, 73), (45, 24, 81, 82), (81, 24, 23, 83), (44, 45, 82, 84), (83, 23, 44, 84), (81, 85, 86, 82), (87, 85, 81, 83), (83, 84, 88, 87), (86, 88, 84, 82), (74, 78, 30, 27), (78, 72, 31, 30), (77, 76, 79, 80), (87, 88, 86, 85), (89, 90, 91, 92), (93, 94, 95, 96), (94, 93, 89, 92), (90, 96, 95, 91), (97, 98, 99, 100), (98, 101, 102, 99), (103, 104, 97, 100), (105, 106, 107, 108), (106, 105, 109, 110), (109, 111, 112, 110), (111, 108, 107, 112), (113, 114, 115, 116), (117, 118, 114, 113), (119, 118, 117, 120), (120, 116, 115, 119), (121, 122, 123, 124), (122, 125, 126, 123), (127, 128, 126, 125), (121, 124, 128, 127), (129, 130, 131, 132), (133, 134, 131, 130), (135, 136, 134, 133), (135, 129, 132, 136), (137, 138, 139, 140), (141, 142, 139, 138), (143, 144, 142, 141), (143, 137, 140, 144), (145, 146, 147, 148), (149, 150, 147, 146), (150, 149, 151, 152), (151, 145, 148, 152), (104, 103, 102, 101), (1, 6, 5, 2), (3, 19, 8)])
me_windmill.polygons.foreach_set('use_smooth', [0, 0, 0, 0, 0, 0, 0, 0, 0, 0, 0, 0, 0, 0, 0, 0, 0, 0, 0, 1, 1, 1, 1, 1, 1, 1, 1, 1, 1, 1, 1, 1, 1, 1, 1, 1, 1, 1, 1, 1, 1, 1, 1, 1, 1, 1, 1, 1, 1, 1, 1, 1, 1, 1, 1, 1, 1, 1, 1, 1, 1, 1, 0, 1, 1, 0, 1, 1, 1, 1, 1, 0, 0, 0, 0, 1, 1, 0, 0, 0, 0, 0, 0, 0, 0, 0, 0, 0, 0, 0, 0, 0, 0, 0, 0, 0, 0, 0, 0, 0, 0, 0, 0, 0, 0, 0, 0, 0, 0, 0, 0, 0, 0])
_k = set([(22, 23), (22, 27), (23, 44), (24, 25), (24, 45), (25, 26), (26, 75), (27, 30), (28, 31), (28, 32), (29, 30), (29, 33), (31, 71), (32, 34), (33, 37), (34, 35), (35, 38), (36, 37), (36, 39), (38, 40), (39, 41), (40, 42), (41, 43), (42, 45), (43, 44), (59, 60), (59, 70), (60, 61), (61, 62), (62, 63), (63, 64), (64, 65), (65, 66), (66, 67), (67, 68), (68, 69), (69, 70), (71, 75), (72, 73), (72, 78), (72, 80), (73, 74), (74, 76), (74, 78), (76, 79), (79, 80), (81, 82), (81, 83), (82, 84), (83, 84)])
me_windmill.attributes.new('sharp_edge', 'BOOLEAN', 'EDGE').data.foreach_set('value', [ (min(e.vertices), max(e.vertices)) in _k for e in me_windmill.edges])
_uv = me_windmill.uv_layers.new(name='UVMap')
_uv.uv.foreach_set('vector', [0.5794, 0.005116, 0.7864, 0.005169, 0.7857, 0.2846, 0.5798, 0.2846, 0.1004, 0.3839, 0.009483, 0.2834, 0.1916, 0.2835, 0.1916, 0.2835, 0.1912, 0.004074, 0.3981, 0.004832, 0.3975, 0.2843, 0.3871, 0.7971, 0.3871, 0.5823, 0.3923, 0.5823, 0.3923, 0.7971, 0.6945, 0.5809, 0.6996, 0.5809, 0.6996, 0.7962, 0.6945, 0.7962, 0.6919, 0.7999, 0.6919, 0.8037, 0.5439, 0.8037, 0.5439, 0.7999, 0.4064, 0.8107, 0.3975, 0.8052, 0.5451, 0.8052, 0.5449, 0.8109, 0.5442, 0.7974, 0.397, 0.7974, 0.397, 0.58, 0.5442, 0.58, 0.5445, 0.5722, 0.696, 0.5714, 0.692, 0.5771, 0.5442, 0.578, 0.6844, 0.5628, 0.6959, 0.5695, 0.5439, 0.5704, 0.5439, 0.5629, 0.5445, 0.5722, 0.5442, 0.578, 0.3969, 0.5771, 0.393, 0.5714, 0.6915, 0.58, 0.6915, 0.7974, 0.5442, 0.7974, 0.5442, 0.58, 0.5439, 0.8037, 0.3977, 0.8037, 0.3977, 0.7999, 0.5439, 0.7999, 0.5451, 0.8052, 0.6925, 0.8054, 0.6837, 0.8109, 0.5449, 0.8109, 0.3716, 0.7892, 0.3716, 0.5854, 0.3831, 0.58, 0.3831, 0.7959, 0.714, 0.5866, 0.714, 0.7901, 0.7032, 0.7955, 0.7032, 0.5812, 0.4024, 0.5626, 0.5439, 0.5629, 0.5439, 0.5704, 0.3932, 0.5701, 0.1993, 0.2935, 0.3874, 0.2935, 0.3874, 0.4411, 0.1993, 0.4411, 0.5794, 0.005116, 0.5798, 0.2846, 0.3975, 0.2843, 0.3981, 0.004832, 0.7496, 0.9921, 0.6636, 0.9921, 0.6631, 0.8385, 0.7497, 0.8385, 0.7496, 0.9921, 0.7497, 0.8385, 0.8342, 0.8384, 0.8339, 0.9921, 0.9922, 0.8386, 0.9919, 0.9922, 0.9139, 0.9922, 0.9135, 0.8385, 0.005309, 0.8392, 0.08558, 0.8392, 0.0857, 0.9923, 0.00576, 0.9923, 0.1699, 0.8392, 0.2563, 0.8392, 0.2563, 0.9922, 0.1699, 0.9922, 0.2563, 0.9922, 0.2563, 0.8392, 0.3406, 0.8391, 0.3406, 0.9922, 0.3406, 0.8391, 0.4207, 0.8391, 0.4207, 0.9922, 0.3406, 0.9922, 0.4207, 0.9922, 0.4207, 0.8391, 0.4985, 0.8387, 0.4986, 0.9923, 0.579, 0.9922, 0.4986, 0.9923, 0.4985, 0.8387, 0.5783, 0.8386, 0.3333, 0.5634, 0.3483, 0.6472, 0.3188, 0.7276, 0.1825, 0.6357, 0.1679, 0.7966, 0.1825, 0.6357, 0.3188, 0.7276, 0.2526, 0.7818, 0.03168, 0.7022, 0.1825, 0.6357, 0.1679, 0.7966, 0.08681, 0.7679, 0.04625, 0.5388, 0.1825, 0.6357, 0.03168, 0.7022, 0.01672, 0.6184, 0.1971, 0.4698, 0.1825, 0.6357, 0.04625, 0.5388, 0.1124, 0.4845, 0.3333, 0.5634, 0.1825, 0.6357, 0.1971, 0.4698, 0.2782, 0.4985, 0.7575, 0.8255, 0.6785, 0.8255, 0.6785, 0.8192, 0.7575, 0.8192, 0.7575, 0.8255, 0.7575, 0.8192, 0.839, 0.8192, 0.839, 0.8255, 0.9216, 0.8255, 0.839, 0.8255, 0.839, 0.8192, 0.9216, 0.8192, 0.006416, 0.8255, 0.006416, 0.8192, 0.08542, 0.8192, 0.08542, 0.8255, 0.1596, 0.8255, 0.08542, 0.8255, 0.08542, 0.8192, 0.1596, 0.8192, 0.1596, 0.8255, 0.1596, 0.8192, 0.2337, 0.8192, 0.2337, 0.8255, 0.3103, 0.8255, 0.2337, 0.8255, 0.2337, 0.8192, 0.3103, 0.8192, 0.3103, 0.8255, 0.3103, 0.8192, 0.3881, 0.8192, 0.3881, 0.8255, 0.4634, 0.8255, 0.3881, 0.8255, 0.3881, 0.8192, 0.4634, 0.8192, 0.4634, 0.8255, 0.4634, 0.8192, 0.5363, 0.8192, 0.5363, 0.8255, 0.6056, 0.8255, 0.5363, 0.8255, 0.5363, 0.8192, 0.6056, 0.8192, 0.6056, 0.8255, 0.6056, 0.8192, 0.6785, 0.8192, 0.6785, 0.8255, 0.3303, 0.7332, 0.3254, 0.7297, 0.3556, 0.6466, 0.361, 0.6475, 0.3303, 0.7332, 0.2602, 0.7925, 0.2573, 0.7875, 0.3254, 0.7297, 0.1694, 0.8097, 0.1696, 0.8035, 0.2573, 0.7875, 0.2602, 0.7925, 0.1694, 0.8097, 0.08246, 0.7784, 0.08588, 0.7737, 0.1696, 0.8035, 0.02247, 0.709, 0.02807, 0.7065, 0.08588, 0.7737, 0.08246, 0.7784, 0.02247, 0.709, 0.005891, 0.6195, 0.01186, 0.6197, 0.02807, 0.7065, 0.0366, 0.5338, 0.1067, 0.4746, 0.1092, 0.4795, 0.04111, 0.5373, 0.1975, 0.4574, 0.1973, 0.4636, 0.1092, 0.4795, 0.1067, 0.4746, 0.1975, 0.4574, 0.2845, 0.4886, 0.281, 0.4934, 0.1973, 0.4636, 0.3444, 0.558, 0.3388, 0.5606, 0.281, 0.4934, 0.2845, 0.4886, 0.3444, 0.558, 0.361, 0.6475, 0.3556, 0.6466, 0.3388, 0.5606, 0.0366, 0.5338, 0.04111, 0.5373, 0.01186, 0.6197, 0.005891, 0.6195, 0.1699, 0.8392, 0.1699, 0.9922, 0.0857, 0.9923, 0.08558, 0.8392, 0.8964, 0.8383, 0.9135, 0.8385, 0.8964, 0.84, 0.8342, 0.8384, 0.8536, 0.8399, 0.8529, 0.9565, 0.8339, 0.9921, 0.8606, 0.8315, 0.8901, 0.8313, 0.8901, 0.8332, 0.8608, 0.8332, 0.8709, 0.91, 0.8708, 0.9543, 0.8639, 0.9544, 0.864, 0.9103, 0.8536, 0.8399, 0.8607, 0.8398, 0.8598, 0.956, 0.8529, 0.9565, 0.8607, 0.8394, 0.8608, 0.8332, 0.8901, 0.8332, 0.8899, 0.8394, 0.89, 0.956, 0.89, 0.8402, 0.8964, 0.84, 0.8971, 0.9566, 0.8342, 0.8384, 0.8537, 0.8383, 0.8536, 0.8399, 0.5783, 0.8386, 0.6631, 0.8385, 0.6452, 0.9095, 0.5943, 0.9091, 0.6452, 0.9095, 0.6631, 0.8385, 0.6636, 0.9921, 0.6448, 0.9605, 0.579, 0.9922, 0.5783, 0.8386, 0.5943, 0.9091, 0.5943, 0.9605, 0.6448, 0.9605, 0.6636, 0.9921, 0.579, 0.9922, 0.5943, 0.9605, 0.6216, 0.9576, 0.6143, 0.9581, 0.6147, 0.9118, 0.622, 0.9113, 0.6367, 0.9593, 0.6371, 0.9106, 0.6452, 0.9095, 0.6448, 0.9605, 0.6054, 0.9574, 0.6054, 0.9113, 0.6126, 0.9124, 0.6126, 0.958, 0.602, 0.9101, 0.6025, 0.9594, 0.5943, 0.9605, 0.5943, 0.9091, 0.8529, 0.9565, 0.8971, 0.9566, 0.9139, 0.9922, 0.8339, 0.9921, 0.8971, 0.9566, 0.8964, 0.84, 0.9135, 0.8385, 0.9139, 0.9922, 0.07, 0.4817, 0.01194, 0.4817, 0.01217, 0.3682, 0.07, 0.3679, 0.1527, 0.4497, 0.1037, 0.4492, 0.1029, 0.4029, 0.1533, 0.4034, 0.818, 0.2348, 0.7983, 0.2348, 0.7983, 0.1957, 0.818, 0.1957, 0.8364, 0.2348, 0.8364, 0.1957, 0.856, 0.1957, 0.856, 0.2348, 0.8364, 0.1957, 0.8364, 0.2348, 0.818, 0.2348, 0.818, 0.1957, 0.8744, 0.2348, 0.856, 0.2348, 0.856, 0.1957, 0.8744, 0.1957, 0.9193, 0.09187, 0.8997, 0.09187, 0.8997, 0.05278, 0.9193, 0.05278, 0.8997, 0.09187, 0.8838, 0.09187, 0.8838, 0.05278, 0.8997, 0.05278, 0.9351, 0.05278, 0.9351, 0.09187, 0.9193, 0.09187, 0.9193, 0.05278, 0.8346, 0.2801, 0.8346, 0.241, 0.8543, 0.241, 0.8543, 0.2801, 0.8346, 0.241, 0.8346, 0.2801, 0.818, 0.2801, 0.818, 0.241, 0.818, 0.2801, 0.7983, 0.2801, 0.7983, 0.241, 0.818, 0.241, 0.8709, 0.2801, 0.8543, 0.2801, 0.8543, 0.241, 0.8709, 0.241, 0.8381, 0.1878, 0.8381, 0.1488, 0.8608, 0.1488, 0.8608, 0.1878, 0.8198, 0.1878, 0.8198, 0.1488, 0.8381, 0.1488, 0.8381, 0.1878, 0.7969, 0.1488, 0.8198, 0.1488, 0.8198, 0.1878, 0.7969, 0.1878, 0.8792, 0.1878, 0.8608, 0.1878, 0.8608, 0.1488, 0.8792, 0.1488, 0.8588, 0.1411, 0.8361, 0.1411, 0.8361, 0.1021, 0.8588, 0.1021, 0.8361, 0.1411, 0.8203, 0.1411, 0.8203, 0.1021, 0.8361, 0.1021, 0.7975, 0.1411, 0.7975, 0.1021, 0.8203, 0.1021, 0.8203, 0.1411, 0.8588, 0.1411, 0.8588, 0.1021, 0.8746, 0.1021, 0.8746, 0.1411, 0.8362, 0.04762, 0.8196, 0.04762, 0.8196, 0.008584, 0.8362, 0.008583, 0.7972, 0.04762, 0.7972, 0.008584, 0.8196, 0.008584, 0.8196, 0.04762, 0.8585, 0.04762, 0.8585, 0.008583, 0.8752, 0.008583, 0.8752, 0.04762, 0.8585, 0.04762, 0.8362, 0.04762, 0.8362, 0.008583, 0.8585, 0.008583, 0.9219, 0.04847, 0.9036, 0.04847, 0.9036, 0.009463, 0.9219, 0.009463, 0.8812, 0.04847, 0.8812, 0.009463, 0.9036, 0.009463, 0.9036, 0.04847, 0.9442, 0.04847, 0.9442, 0.009463, 0.9626, 0.009463, 0.9626, 0.04847, 0.9442, 0.04847, 0.9219, 0.04847, 0.9219, 0.009463, 0.9442, 0.009463, 0.8356, 0.09402, 0.8198, 0.09402, 0.8198, 0.05498, 0.8356, 0.05498, 0.7974, 0.09402, 0.7974, 0.05498, 0.8198, 0.05498, 0.8198, 0.09402, 0.8737, 0.05498, 0.8737, 0.09402, 0.8579, 0.09402, 0.8579, 0.05498, 0.8579, 0.09402, 0.8356, 0.09402, 0.8356, 0.05498, 0.8579, 0.05498, 0.9351, 0.09187, 0.9351, 0.05278, 0.9548, 0.05278, 0.9548, 0.09187, 0.009788, 0.004014, 0.1912, 0.004074, 0.1916, 0.2835, 0.009483, 0.2834, 0.5798, 0.2846, 0.4884, 0.3843, 0.3975, 0.2843])
me_windmill.materials.append(mat_blinn1sg)
me_windmill.use_remesh_preserve_volume = False
me_windmill.use_remesh_preserve_attributes = False
me_windmill.use_mirror_vertex_groups = False
me_windmill.update()

# ---- objects
ob_windmill_001 = bpy.data.objects.new('WindMill.001', me_windmill_001)
ob_windmill = bpy.data.objects.new('WindMill', me_windmill)

# ---- transforms, parenting, visibility, modifiers, constraints
ob_windmill_001.location = (2.89, -150.6, 437.6)
ob_windmill_001.rotation_euler = (1.571, -25.48, 0.0)
ob_windmill_001.scale = (1.0, 1.0, 1.0)
ob_windmill_001.lineart.crease_threshold = 0.0
ob_windmill.location = (-2.833, 147.7, -428.9)
ob_windmill.rotation_euler = (1.571, -0.0, 0.0)
ob_windmill.scale = (1.0, 1.0, 1.0)
ob_windmill.lineart.crease_threshold = 0.0

# ---- collection membership
col_collection_1.objects.link(ob_windmill_001)
col_collection_1.objects.link(ob_windmill)

# ---- scene / render settings (as saved in the file)
scene.frame_start = 0; scene.frame_end = 25; scene.frame_set(17)
scene.render.engine = 'BLENDER_EEVEE_NEXT'
scene.render.resolution_percentage = 50
scene.render.dither_intensity = 0.0
scene.cycles.use_denoising = False
scene.cycles.samples = 10
scene.cycles.sampling_pattern = 'TABULATED_SOBOL'
scene.cycles.light_sampling_threshold = 0.0
scene.cycles.use_adaptive_sampling = False
scene.cycles.use_light_tree = False
scene.cycles.blur_glossy = 0.0
scene.cycles.volume_bounces = 1
scene.cycles.pixel_filter_type = 'GAUSSIAN'
scene.cycles.sample_clamp_indirect = 0.0
scene.view_settings.view_transform = 'Standard'
bpy.context.view_layer.update()

# ---- added for rendering (the .blend has no active camera and no usable light): camera, sun
cam_auto = bpy.data.cameras.new('AutoCamera')
cam_auto.lens = 50.0
cam_auto.sensor_width = 36.0
cam_auto.clip_end = 40455.4
ob_auto_camera = bpy.data.objects.new('AutoCamera', cam_auto)
scene.collection.objects.link(ob_auto_camera)
ob_auto_camera.location = (2307.91, -2615.22, 2273.52)
ob_auto_camera.rotation_euler = (1.09748, -7.21219e-08, 0.694738)
scene.camera = ob_auto_camera
light_auto_sun = bpy.data.lights.new('AutoSun', 'SUN')
light_auto_sun.energy = 3.0
light_auto_sun.angle = 0.0523599
ob_auto_sun = bpy.data.objects.new('AutoSun', light_auto_sun)
scene.collection.objects.link(ob_auto_sun)
ob_auto_sun.rotation_euler = (0.872665, 0.174533, 0.523599)
bpy.context.view_layer.update()
